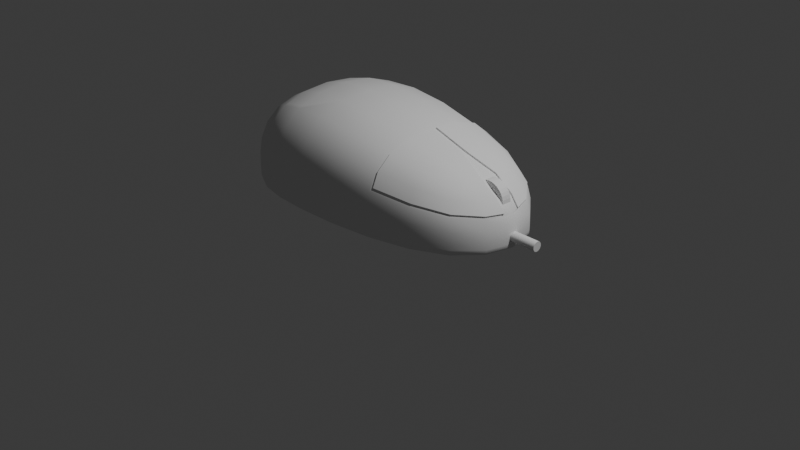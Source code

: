 # Source: Mouse.blend  (saved by Blender 4.2.66; exported with 4.5.12 LTS)
import bpy
from mathutils import Matrix  # noqa: F401  (used for matrix-valued properties, if any)

bpy.ops.wm.read_factory_settings(use_empty=True)
scene = bpy.context.scene
scene.name = 'Scene'

# ---- collections
col_collection = bpy.data.collections.new('Collection'); scene.collection.children.link(col_collection)

# ---- node groups
ng_smooth_by_angle = bpy.data.node_groups.new('Smooth by Angle', 'GeometryNodeTree')
_s = ng_smooth_by_angle.interface.new_socket(name='Mesh', in_out='OUTPUT', socket_type='NodeSocketGeometry')
_s = ng_smooth_by_angle.interface.new_socket(name='Mesh', in_out='INPUT', socket_type='NodeSocketGeometry')
_s = ng_smooth_by_angle.interface.new_socket(name='Angle', in_out='INPUT', socket_type='NodeSocketFloat')
_s.subtype = 'ANGLE'
_s.default_value = 0.5236
_s.min_value = 0.0
_s.max_value = 3.142
_s.description = 'Maximum face angle for smooth edges'
_s = ng_smooth_by_angle.interface.new_socket(name='Ignore Sharpness', in_out='INPUT', socket_type='NodeSocketBool')
_s.force_non_field = True
ng_smooth_by_angle.description = 'Set the sharpness of mesh edges based on the angle between the neighboring faces'
ng_smooth_by_angle.is_modifier = True
_N = ng_smooth_by_angle.nodes; _L = ng_smooth_by_angle.links
n0 = _N.new('GeometryNodeSetShadeSmooth'); n0.name = 'Set Shade Smooth'; n0.location = (120, -80)
n0.domain = 'EDGE'
n1 = _N.new('GeometryNodeSetShadeSmooth'); n1.name = 'Set Shade Smooth.001'; n1.location = (300, -80)
n2 = _N.new('NodeGroupOutput'); n2.name = 'Group Output'; n2.location = (480, -80)
n3 = _N.new('GeometryNodeInputMeshEdgeAngle'); n3.name = 'Edge Angle'; n3.location = (-440, -240)
n4 = _N.new('NodeGroupInput'); n4.name = 'Group Input'; n4.location = (-80, -80)
n5 = _N.new('GeometryNodeInputEdgeSmooth'); n5.name = 'Is Edge Smooth'; n5.location = (-260, -120)
n6 = _N.new('GeometryNodeInputShadeSmooth'); n6.name = 'Is Shade Smooth'; n6.location = (-440, -397)
n7 = _N.new('FunctionNodeCompare'); n7.name = 'Compare'; n7.location = (-260, -260)
n7.operation = 'LESS_EQUAL'
n7.inputs[6].default_value = (0.0, 0.0, 0.0, 0.0)
n7.inputs[7].default_value = (0.0, 0.0, 0.0, 0.0)
n8 = _N.new('FunctionNodeBooleanMath'); n8.name = 'Boolean Math.001'; n8.location = (-80, -260)
n9 = _N.new('NodeGroupInput'); n9.name = 'Group Input.001'; n9.location = (-440, -329)
n10 = _N.new('NodeGroupInput'); n10.name = 'Group Input.002'; n10.location = (-259, -189)
n11 = _N.new('FunctionNodeBooleanMath'); n11.name = 'Boolean Math'; n11.location = (-80, -149)
n11.operation = 'OR'
n12 = _N.new('FunctionNodeBooleanMath'); n12.name = 'Boolean Math.002'; n12.location = (-260, -380)
n12.operation = 'OR'
n13 = _N.new('NodeGroupInput'); n13.name = 'Group Input.003'; n13.location = (-440, -460)
_L.new(n3.outputs[0], n7.inputs[0])
_L.new(n1.outputs[0], n2.inputs[0])
_L.new(n9.outputs[1], n7.inputs[1])
_L.new(n7.outputs[0], n8.inputs[0])
_L.new(n4.outputs[0], n0.inputs[0])
_L.new(n0.outputs[0], n1.inputs[0])
_L.new(n8.outputs[0], n0.inputs[2])
_L.new(n10.outputs[2], n11.inputs[1])
_L.new(n5.outputs[0], n11.inputs[0])
_L.new(n11.outputs[0], n0.inputs[1])
_L.new(n13.outputs[2], n12.inputs[1])
_L.new(n6.outputs[0], n12.inputs[0])
_L.new(n12.outputs[0], n8.inputs[1])
n2.is_active_output = True

# ---- world
world_world = bpy.data.worlds.new('World'); scene.world = world_world
world_world.use_nodes = True; world_world.node_tree.nodes.clear()
_N = world_world.node_tree.nodes; _L = world_world.node_tree.links
n0 = _N.new('ShaderNodeOutputWorld'); n0.name = 'World Output'; n0.location = (300, 300)
n1 = _N.new('ShaderNodeBackground'); n1.name = 'Background'; n1.location = (10, 300)
n1.inputs[0].default_value = (0.05088, 0.05088, 0.05088, 1.0)
_L.new(n1.outputs[0], n0.inputs[0])
n0.is_active_output = True
world_world.color = (0.05088, 0.05088, 0.05088)
world_world.sun_shadow_jitter_overblur = 0.0

# ---- cameras
cam_camera = bpy.data.cameras.new('Camera')
cam_camera.clip_end = 100.0
cam_camera.ortho_scale = 7.314

# ---- lights
light_light = bpy.data.lights.new('Light', 'POINT')
light_light.energy = 1000.0
light_light.shadow_soft_size = 0.1

# ---- meshes
me_cubo_001 = bpy.data.meshes.new('Cubo.001')
me_cubo_001.from_pydata([(-1.279, -0.3681, -0.7126), (-1.279, 0.3681, -0.7126), (-1.38, 0.4208, -0.04089), (0.9567, -0.3681, -0.7126), (0.9567, 0.3681, -0.7126), (-0.4303, 0.5285, -0.7126), (-0.4303, 0.6138, 0.1839), (-0.4303, -0.5285, -0.7126), (-1.461, -0.5478, -0.5518), (-1.461, 0.5478, -0.5518), (1.246, 0.5478, -0.5771), (1.246, -0.5478, -0.5771), (-0.4303, -0.9208, -0.5073), (-0.4303, 0.9208, -0.5073), (-1.436, 0.5309, -0.7068), (-1.436, -0.5309, -0.7068), (-0.4303, 0.8923, -0.7058), (1.221, -0.5309, -0.7082), (1.221, 0.5309, -0.7082), (-0.4303, -0.8923, -0.7058), (-1.525, 0.2849, -0.7071), (-1.554, 0.0, -0.7071), (-1.525, -0.2849, -0.7071), (-1.46, -0.5451, -0.4293), (-1.447, -0.5263, -0.2842), (-1.417, -0.4797, -0.1422), (-1.383, -0.246, 0.007073), (-1.416, 0.2486, -0.02455), (-1.461, 0.5476, -0.6332), (-1.458, 0.5457, -0.6787), (-1.451, 0.5407, -0.6995), (-0.7893, 0.8759, -0.7058), (-1.073, 0.8183, -0.706), (-1.287, 0.7075, -0.7064), (0.003843, 0.6027, 0.1411), (0.4673, 0.561, 0.05243), (1.246, 0.5476, -0.6466), (1.243, 0.5457, -0.6851), (1.235, 0.5407, -0.7024), (1.43, -0.2849, -0.7086), (1.5, 0.0, -0.7087), (1.43, 0.2849, -0.7086), (1.18, -0.09659, -0.1091), (1.246, -0.5476, -0.6466), (1.243, -0.5457, -0.6851), (1.235, -0.5407, -0.7024), (-0.0007374, -0.8759, -0.7062), (0.4544, -0.8183, -0.7068), (0.8798, -0.7075, -0.7076), (-0.7939, -0.5596, 0.1856), (-1.072, -0.5219, 0.1292), (-1.264, -0.4554, 0.05142), (0.8798, 0.7075, -0.7076), (0.4544, 0.8183, -0.7068), (-0.0007374, 0.8759, -0.7062), (-1.273, 0.4955, 0.0311), (-1.077, 0.5643, 0.1127), (-0.7956, 0.6027, 0.1704), (-1.287, -0.7075, -0.7064), (-1.073, -0.8183, -0.706), (-0.7893, -0.8759, -0.7058), (0.4447, -0.5643, 0.05838), (0.003843, -0.6027, 0.1411), (-0.4303, 0.3357, 0.2802), (-0.476, -0.3353, 0.2782), (-0.4303, 0.285, -0.7126), (-0.4303, -2.794e-09, -0.7126), (-0.4303, -0.285, -0.7126), (-0.4303, -0.9203, -0.6124), (-0.4303, -0.9172, -0.6707), (-0.4303, -0.9088, -0.6969), (-0.4303, 0.9203, -0.6124), (-0.4303, 0.9172, -0.6707), (-0.4303, 0.9088, -0.6969), (-1.451, -0.5407, -0.6995), (-1.458, -0.5457, -0.6787), (-1.461, -0.5476, -0.6332), (-1.417, 0.4797, -0.1422), (-1.447, 0.5263, -0.2842), (-1.46, 0.5451, -0.4293), (1.214, 0.5263, -0.3441), (1.242, 0.5451, -0.4716), (1.214, -0.5263, -0.3441), (1.242, -0.5451, -0.4716), (-0.4303, -0.7913, 0.02878), (-0.4303, -0.8824, -0.1591), (-0.4303, -0.916, -0.3483), (-0.4303, 0.7913, 0.02878), (-0.4303, 0.8824, -0.1591), (-0.4303, 0.916, -0.3483), (-1.308, 0.73, -0.5372), (-1.088, 0.8444, -0.5215), (-0.7969, 0.9038, -0.5098), (0.9008, -0.73, -0.5578), (0.4692, -0.8444, -0.536), (0.006908, -0.9038, -0.5173), (-0.7969, -0.9038, -0.5098), (-1.088, -0.8444, -0.5215), (-1.308, -0.73, -0.5372), (1.459, 0.294, -0.5893), (1.53, -9.313e-09, -0.5933), (1.459, -0.294, -0.5893), (0.006908, 0.9038, -0.5173), (0.4692, 0.8444, -0.536), (0.9008, 0.73, -0.5578), (-1.553, -0.294, -0.5611), (-1.584, 9.313e-09, -0.5642), (-1.553, 0.294, -0.5611), (-1.305, 0.2168, -0.7126), (-1.318, -3.26e-09, -0.7126), (-1.305, -0.2168, -0.7126), (-0.7579, 0.519, -0.7126), (-1.008, 0.487, -0.7126), (-1.182, 0.4301, -0.7126), (1.03, -0.2168, -0.7126), (1.066, 3.725e-09, -0.7126), (1.03, 0.2168, -0.7126), (-0.03383, -0.519, -0.7126), (0.375, -0.487, -0.7126), (0.7296, -0.4301, -0.7126), (0.7296, 0.43, -0.7126), (0.375, 0.487, -0.7126), (-0.03383, 0.519, -0.7126), (-1.182, -0.43, -0.7126), (-1.008, -0.487, -0.7126), (-0.7579, -0.519, -0.7126), (-1.411, 0.5135, -0.7102), (-1.375, 0.4807, -0.7119), (-1.326, 0.4268, -0.7126), (-1.326, -0.4268, -0.7126), (-1.375, -0.4807, -0.7119), (-1.411, -0.5135, -0.7102), (-0.4303, 0.8626, -0.7098), (-0.4303, 0.8042, -0.7118), (-0.4303, 0.6988, -0.7125), (1.194, -0.5135, -0.7108), (1.141, -0.4807, -0.7121), (1.053, -0.4268, -0.7126), (1.053, 0.4268, -0.7126), (1.141, 0.4807, -0.7121), (1.194, 0.5135, -0.7108), (-0.4303, -0.8626, -0.7098), (-0.4303, -0.8042, -0.7118), (-0.4303, -0.6988, -0.7125), (-1.551, -0.2926, -0.4455), (-1.536, -0.2827, -0.3058), (-1.494, -0.2609, -0.1609), (-1.581, 9.895e-09, -0.4508), (-1.565, 5.588e-09, -0.3116), (-1.52, -8.848e-09, -0.1631), (-1.551, 0.2926, -0.4455), (-1.536, 0.2827, -0.3058), (-1.494, 0.2609, -0.1609), (0.006812, 0.8991, -0.3658), (0.006142, 0.8662, -0.1855), (0.004705, 0.7768, -0.006511), (0.4684, 0.8401, -0.3989), (0.4841, 0.7926, -0.2181), (0.4742, 0.7207, -0.07722), (0.8985, 0.7263, -0.4375), (0.8806, 0.6889, -0.2736), (1.454, 0.2926, -0.4926), (1.406, 0.2757, -0.3529), (1.525, -9.895e-09, -0.4995), (1.466, -0.09569, -0.361), (1.38, -0.09615, -0.2502), (1.454, -0.2926, -0.4926), (1.406, -0.2756, -0.3526), (-0.7969, -0.8991, -0.3531), (-0.7966, -0.8662, -0.1669), (-0.796, -0.7768, 0.01799), (-1.087, -0.8401, -0.3744), (-1.085, -0.8096, -0.2001), (-1.08, -0.7267, -0.02788), (-1.307, -0.7263, -0.403), (-1.3, -0.7006, -0.2446), (-1.284, -0.6311, -0.0901), (-0.03734, 0.28, -0.7126), (0.3731, 0.263, -0.7126), (0.7419, 0.2352, -0.7126), (-0.03803, -5.239e-09, -0.7126), (0.3762, -7.451e-09, -0.7126), (0.7575, 6.519e-09, -0.7126), (-0.03734, -0.28, -0.7126), (0.3731, -0.263, -0.7126), (0.7419, -0.2352, -0.7126), (-0.796, 0.3296, 0.2647), (-1.08, 0.3088, 0.1977), (-1.283, 0.2739, 0.09686), (-0.7957, -0.04554, 0.2919), (-1.081, -0.04557, 0.2216), (-1.29, -0.04561, 0.1137), (-0.796, -0.3296, 0.2647), (-1.08, -0.3088, 0.1977), (-1.283, -0.2739, 0.09686), (0.4508, 0.3088, 0.1376), (0.004609, 0.3296, 0.2324), (0.8629, -0.02385, 0.03251), (0.4793, -0.02385, 0.1539), (0.005375, -1.118e-08, 0.2627), (0.4736, -0.3079, 0.1306), (0.004609, -0.3296, 0.2324), (-1.181, 0.2352, -0.7126), (-1.002, 0.263, -0.7126), (-0.754, 0.28, -0.7126), (-1.185, -1.118e-08, -0.7126), (-1.002, -1.118e-08, -0.7126), (-0.7529, -9.662e-09, -0.7126), (-1.181, -0.2352, -0.7126), (-1.002, -0.263, -0.7126), (-0.754, -0.28, -0.7126), (0.8985, -0.7263, -0.4375), (0.8806, -0.6888, -0.2733), (0.4684, -0.8401, -0.3989), (0.4844, -0.7923, -0.2178), (0.4516, -0.7267, -0.07378), (0.006812, -0.8991, -0.3658), (0.006142, -0.8662, -0.1855), (0.004705, -0.7768, -0.006511), (-1.307, 0.7263, -0.403), (-1.3, 0.7006, -0.2446), (-1.284, 0.6311, -0.0901), (-1.087, 0.8401, -0.3744), (-1.085, 0.8096, -0.2001), (-1.08, 0.7267, -0.02788), (-0.7969, 0.8991, -0.3531), (-0.7966, 0.8662, -0.1669), (-0.796, 0.7768, 0.01799), (-1.299, 0.7205, -0.6985), (-1.305, 0.7272, -0.6759), (-1.307, 0.7297, -0.6263), (-1.082, 0.8334, -0.6976), (-1.086, 0.8412, -0.673), (-1.088, 0.844, -0.6189), (-0.7937, 0.892, -0.6969), (-0.796, 0.9003, -0.671), (-0.7968, 0.9034, -0.6134), (0.892, -0.7205, -0.7009), (0.8982, -0.7272, -0.6812), (0.9005, -0.7297, -0.6372), (0.4629, -0.8334, -0.6993), (0.4673, -0.8412, -0.6768), (0.4689, -0.844, -0.6266), (0.003683, -0.892, -0.6978), (0.005952, -0.9003, -0.6729), (0.006789, -0.9034, -0.6174), (-0.7937, -0.892, -0.6969), (-0.796, -0.9003, -0.671), (-0.7968, -0.9034, -0.6134), (-1.082, -0.8334, -0.6976), (-1.086, -0.8412, -0.673), (-1.088, -0.844, -0.6189), (-1.299, -0.7205, -0.6985), (-1.305, -0.7272, -0.6759), (-1.307, -0.7297, -0.6263), (1.447, 0.2902, -0.7033), (1.456, 0.2929, -0.6876), (1.459, 0.2939, -0.6526), (1.518, 7.451e-09, -0.7036), (1.526, 5.588e-09, -0.6884), (1.53, -3.958e-09, -0.6545), (1.447, -0.2902, -0.7033), (1.456, -0.2929, -0.6876), (1.459, -0.2939, -0.6526), (0.003683, 0.892, -0.6978), (0.005952, 0.9003, -0.6729), (0.006789, 0.9034, -0.6174), (0.4629, 0.8334, -0.6993), (0.4673, 0.8412, -0.6768), (0.4689, 0.844, -0.6266), (0.892, 0.7205, -0.7009), (0.8982, 0.7272, -0.6812), (0.9005, 0.7297, -0.6372), (-1.541, -0.2902, -0.7001), (-1.55, -0.2929, -0.6804), (-1.553, -0.2939, -0.6376), (-1.571, -1.118e-08, -0.7002), (-1.58, 1.863e-09, -0.681), (-1.583, 3.958e-09, -0.6391), (-1.541, 0.2902, -0.7001), (-1.55, 0.2929, -0.6804), (-1.553, 0.2939, -0.6376), (-1.392, 0.2324, -0.7126), (-1.414, 6.519e-09, -0.7126), (-1.392, -0.2324, -0.7126), (-1.454, 0.2584, -0.7119), (-1.481, -1.863e-09, -0.712), (-1.454, -0.2584, -0.7119), (-1.497, 0.2757, -0.7103), (-1.526, 0.0, -0.7103), (-1.497, -0.2757, -0.7103), (-0.765, 0.6861, -0.7125), (-1.022, 0.6425, -0.7125), (-1.206, 0.5597, -0.7126), (-0.7738, 0.7894, -0.7118), (-1.042, 0.7381, -0.7118), (-1.239, 0.6392, -0.7119), (-0.7823, 0.8467, -0.7097), (-1.059, 0.7912, -0.7099), (-1.267, 0.6841, -0.71), (1.22, -0.2324, -0.7126), (1.276, -6.519e-09, -0.7126), (1.22, 0.2324, -0.7126), (1.337, -0.2584, -0.7121), (1.402, 1.863e-09, -0.7122), (1.337, 0.2584, -0.7121), (1.4, -0.2757, -0.7109), (1.469, 0.0, -0.711), (1.4, 0.2757, -0.7109), (-0.02625, -0.6861, -0.7125), (0.3937, -0.6425, -0.7126), (0.7683, -0.5597, -0.7126), (-0.01668, -0.7894, -0.7118), (0.4196, -0.7381, -0.7119), (0.822, -0.6392, -0.712), (-0.007747, -0.8467, -0.7099), (0.4403, -0.7912, -0.7102), (0.8588, -0.6841, -0.7105), (0.7683, 0.5597, -0.7126), (0.3937, 0.6425, -0.7126), (-0.02625, 0.6861, -0.7125), (0.822, 0.6392, -0.712), (0.4196, 0.7381, -0.7119), (-0.01668, 0.7894, -0.7118), (0.8588, 0.6841, -0.7105), (0.4403, 0.7912, -0.7102), (-0.007747, 0.8467, -0.7099), (-1.206, -0.5597, -0.7126), (-1.022, -0.6425, -0.7125), (-0.765, -0.6861, -0.7125), (-1.239, -0.6392, -0.7119), (-1.042, -0.7381, -0.7118), (-0.7738, -0.7894, -0.7118), (-1.267, -0.6841, -0.71), (-1.059, -0.7912, -0.7099), (-0.7823, -0.8467, -0.7097), (-1.38, -0.4208, -0.04089), (-1.416, -0.2486, -0.02455), (-1.433, 7.451e-09, -0.01678), (-0.4303, -0.6138, 0.1839), (-0.7956, -0.6027, 0.1704), (-1.077, -0.5643, 0.1127), (-1.273, -0.4955, 0.0311), (-0.4303, -5.588e-09, 0.3122), (-0.4303, -0.3357, 0.2802), (-0.7963, 1.863e-09, 0.2961), (-1.082, 1.024e-08, 0.2252), (-1.292, 8.848e-09, 0.1166), (1.466, 0.09534, -0.3613), (1.382, 8.848e-09, -0.2479), (1.418, -0.2827, -0.3725), (1.181, -6.519e-09, -0.1071), (1.208, -0.5152, -0.3236), (0.8636, -2.049e-08, 0.03436), (0.479, 0.0235, 0.154), (0.4508, -0.3088, 0.1376), (0.4676, -0.5609, 0.05234), (0.8822, -0.7006, -0.2941), (0.463, -0.8096, -0.2357), (0.4745, -0.7207, -0.07727), (0.463, 0.8096, -0.2357), (0.4516, 0.7267, -0.07378), (0.8822, 0.7006, -0.2941), (0.4447, 0.5643, 0.05838), (1.208, 0.5154, -0.3239), (1.418, 0.2827, -0.3725), (1.486, 1.863e-09, -0.3809), (1.38, 0.0958, -0.2502), (1.18, 0.09623, -0.109), (0.4733, 0.3079, 0.1307), (0.4569, -1.304e-08, 0.163), (0.8629, 0.02349, 0.03254), (0.4763, 0.561, 0.06707), (0.8297, 0.4955, -0.02553), (1.066, 0.4208, -0.1053), (1.149, 0.2486, -0.09635), (1.189, 0.09623, -0.0944), (1.189, -0.09659, -0.09443), (1.149, -0.2486, -0.09635), (1.066, -0.4208, -0.1053), (0.8297, -0.4955, -0.02553), (0.4767, -0.5609, 0.06698), (1.153, 0.4797, -0.2006), (1.217, 0.5154, -0.3093), (1.153, -0.4797, -0.2006), (1.217, -0.5152, -0.309), (0.4832, 0.7207, -0.06258), (0.8549, 0.6311, -0.1372), (0.8896, 0.6889, -0.2589), (1.415, 0.2757, -0.3383), (1.331, 0.2609, -0.2276), (1.389, 0.0958, -0.2356), (1.389, -0.09615, -0.2356), (1.331, -0.2609, -0.2276), (1.415, -0.2756, -0.338), (0.8526, 0.2739, 0.03256), (0.4823, 0.3079, 0.1453), (0.872, 0.02349, 0.04719), (0.8719, -0.02385, 0.04716), (0.8526, -0.2739, 0.03256), (0.4827, -0.3079, 0.1452), (0.8896, -0.6888, -0.2586), (0.8549, -0.6311, -0.1372), (0.4835, -0.7207, -0.06263), (1.475, -0.09569, -0.3464), (0.4883, -0.02385, 0.1686), (0.4934, -0.7923, -0.2032), (0.4931, 0.7926, -0.2034), (1.475, 0.09534, -0.3467), (0.488, 0.0235, 0.1687), (1.236, -0.05187, -0.111), (1.236, 0.05187, -0.111), (1.272, -0.05187, -0.1144), (1.272, 0.05187, -0.1144), (1.305, -0.05187, -0.1247), (1.305, 0.05187, -0.1247), (1.336, -0.05187, -0.1413), (1.336, 0.05187, -0.1413), (1.364, -0.05187, -0.1637), (1.364, 0.05187, -0.1637), (1.386, -0.05187, -0.191), (1.386, 0.05187, -0.191), (1.403, -0.05187, -0.2222), (1.403, 0.05187, -0.2222), (1.413, -0.05187, -0.256), (1.413, 0.05187, -0.256), (1.417, -0.05187, -0.2911), (1.417, 0.05187, -0.2911), (1.413, -0.05187, -0.3263), (1.413, 0.05187, -0.3263), (1.403, -0.05187, -0.36), (1.403, 0.05187, -0.36), (1.386, -0.05187, -0.3912), (1.386, 0.05187, -0.3912), (1.364, -0.05187, -0.4185), (1.364, 0.05187, -0.4185), (1.336, -0.05187, -0.4409), (1.336, 0.05187, -0.4409), (1.305, -0.05187, -0.4575), (1.305, 0.05187, -0.4575), (1.272, -0.05187, -0.4678), (1.272, 0.05187, -0.4678), (1.236, -0.05187, -0.4713), (1.236, 0.05187, -0.4713), (1.201, -0.05187, -0.4678), (1.201, 0.05187, -0.4678), (1.167, -0.05187, -0.4575), (1.167, 0.05187, -0.4575), (1.136, -0.05187, -0.4409), (1.136, 0.05187, -0.4409), (1.109, -0.05187, -0.4185), (1.109, 0.05187, -0.4185), (1.087, -0.05187, -0.3912), (1.087, 0.05187, -0.3912), (1.07, -0.05187, -0.36), (1.07, 0.05187, -0.36), (1.06, -0.05187, -0.3263), (1.06, 0.05187, -0.3263), (1.056, -0.05187, -0.2911), (1.056, 0.05187, -0.2911), (1.06, -0.05187, -0.256), (1.06, 0.05187, -0.256), (1.07, -0.05187, -0.2222), (1.07, 0.05187, -0.2222), (1.087, -0.05187, -0.191), (1.087, 0.05187, -0.191), (1.109, -0.05187, -0.1637), (1.109, 0.05187, -0.1637), (1.136, -0.05187, -0.1413), (1.136, 0.05187, -0.1413), (1.167, -0.05187, -0.1247), (1.167, 0.05187, -0.1247), (1.201, -0.05187, -0.1144), (1.201, 0.05187, -0.1144), (1.446, 0.05012, -0.5916), (1.798, 0.05012, -0.5916), (1.446, 0.04916, -0.6014), (1.798, 0.04916, -0.6014), (1.446, 0.0463, -0.6108), (1.798, 0.0463, -0.6108), (1.446, 0.04167, -0.6194), (1.798, 0.04167, -0.6194), (1.446, 0.03544, -0.627), (1.798, 0.03544, -0.627), (1.446, 0.02784, -0.6333), (1.798, 0.02784, -0.6333), (1.446, 0.01918, -0.6379), (1.798, 0.01918, -0.6379), (1.446, 0.009778, -0.6407), (1.798, 0.009778, -0.6407), (1.446, 1.261e-08, -0.6417), (1.798, 1.261e-08, -0.6417), (1.446, -0.009778, -0.6407), (1.798, -0.009778, -0.6407), (1.446, -0.01918, -0.6379), (1.798, -0.01918, -0.6379), (1.446, -0.02784, -0.6333), (1.798, -0.02784, -0.6333), (1.446, -0.03544, -0.627), (1.798, -0.03544, -0.627), (1.446, -0.04167, -0.6194), (1.798, -0.04167, -0.6194), (1.446, -0.0463, -0.6108), (1.798, -0.0463, -0.6108), (1.446, -0.04916, -0.6014), (1.798, -0.04916, -0.6014), (1.446, -0.05012, -0.5916), (1.798, -0.05012, -0.5916), (1.446, -0.04916, -0.5818), (1.798, -0.04916, -0.5818), (1.446, -0.0463, -0.5724), (1.798, -0.0463, -0.5724), (1.446, -0.04167, -0.5637), (1.798, -0.04167, -0.5637), (1.446, -0.03544, -0.5561), (1.798, -0.03544, -0.5561), (1.446, -0.02784, -0.5499), (1.798, -0.02784, -0.5499), (1.446, -0.01918, -0.5453), (1.798, -0.01918, -0.5453), (1.446, -0.009778, -0.5424), (1.798, -0.009778, -0.5424), (1.446, 1.261e-08, -0.5415), (1.798, 1.261e-08, -0.5415), (1.446, 0.009778, -0.5424), (1.798, 0.009778, -0.5424), (1.446, 0.01918, -0.5453), (1.798, 0.01918, -0.5453), (1.446, 0.02784, -0.5499), (1.798, 0.02784, -0.5499), (1.446, 0.03544, -0.5561), (1.798, 0.03544, -0.5561), (1.446, 0.04167, -0.5637), (1.798, 0.04167, -0.5637), (1.446, 0.0463, -0.5724), (1.798, 0.0463, -0.5724), (1.446, 0.04916, -0.5818), (1.798, 0.04916, -0.5818)], [], [(144, 145, 148, 147), (145, 146, 149, 148), (147, 148, 151, 150), (148, 149, 152, 151), (8, 23, 144, 105), (23, 24, 145, 144), (24, 25, 146, 145), (25, 336, 337, 146), (146, 337, 338, 149), (149, 338, 27, 152), (152, 27, 2, 77), (151, 152, 77, 78), (150, 151, 78, 79), (107, 150, 79, 9), (106, 147, 150, 107), (105, 144, 147, 106), (153, 154, 360, 156), (154, 155, 361, 360), (156, 360, 362, 159), (200, 356, 381, 400), (13, 89, 153, 102), (89, 88, 154, 153), (88, 87, 155, 154), (87, 6, 34, 155), (155, 34, 363, 361), (348, 162, 389, 408), (371, 368, 376, 397), (198, 200, 400, 405), (159, 362, 80, 81), (104, 159, 81, 10), (103, 156, 159, 104), (102, 153, 156, 103), (161, 365, 366, 163), (364, 160, 388, 383), (163, 366, 350, 166), (35, 369, 396, 372), (10, 81, 161, 99), (81, 80, 365, 161), (197, 198, 405, 398), (158, 35, 372, 386), (356, 359, 403, 381), (354, 371, 397, 409), (352, 167, 394, 385), (160, 157, 407, 388), (166, 350, 82, 83), (101, 166, 83, 11), (100, 163, 166, 101), (99, 161, 163, 100), (168, 169, 172, 171), (169, 170, 173, 172), (171, 172, 175, 174), (172, 173, 176, 175), (12, 86, 168, 96), (86, 85, 169, 168), (85, 84, 170, 169), (84, 339, 340, 170), (170, 340, 341, 173), (173, 341, 342, 176), (176, 342, 336, 25), (175, 176, 25, 24), (174, 175, 24, 23), (98, 174, 23, 8), (97, 171, 174, 98), (96, 168, 171, 97), (177, 178, 181, 180), (178, 179, 182, 181), (180, 181, 184, 183), (181, 182, 185, 184), (5, 122, 177, 65), (122, 121, 178, 177), (121, 120, 179, 178), (120, 4, 116, 179), (179, 116, 115, 182), (182, 115, 114, 185), (185, 114, 3, 119), (184, 185, 119, 118), (183, 184, 118, 117), (67, 183, 117, 7), (66, 180, 183, 67), (65, 177, 180, 66), (186, 187, 346, 345), (187, 188, 347, 346), (6, 57, 186, 63), (57, 56, 187, 186), (56, 55, 188, 187), (55, 2, 27, 188), (188, 27, 338, 347), (63, 186, 345, 343), (212, 352, 385, 401), (195, 196, 199, 370), (369, 354, 409, 396), (370, 199, 201, 355), (165, 42, 377, 392), (157, 158, 386, 407), (363, 34, 196, 195), (34, 6, 63, 196), (196, 63, 343, 199), (199, 343, 344, 201), (201, 344, 339, 62), (355, 201, 62, 61), (359, 214, 406, 403), (368, 367, 391, 376), (167, 164, 404, 394), (214, 212, 401, 406), (202, 203, 206, 205), (203, 204, 207, 206), (205, 206, 209, 208), (206, 207, 210, 209), (1, 113, 202, 108), (113, 112, 203, 202), (112, 111, 204, 203), (111, 5, 65, 204), (204, 65, 66, 207), (207, 66, 67, 210), (210, 67, 7, 125), (209, 210, 125, 124), (208, 209, 124, 123), (110, 208, 123, 0), (109, 205, 208, 110), (108, 202, 205, 109), (211, 357, 358, 213), (162, 364, 383, 389), (213, 358, 217, 216), (358, 215, 218, 217), (11, 83, 211, 93), (83, 82, 357, 211), (164, 165, 392, 404), (42, 197, 398, 377), (367, 348, 408, 391), (215, 61, 62, 218), (218, 62, 339, 84), (217, 218, 84, 85), (216, 217, 85, 86), (95, 216, 86, 12), (94, 213, 216, 95), (93, 211, 213, 94), (219, 220, 223, 222), (220, 221, 224, 223), (222, 223, 226, 225), (223, 224, 227, 226), (9, 79, 219, 90), (79, 78, 220, 219), (78, 77, 221, 220), (77, 2, 55, 221), (221, 55, 56, 224), (224, 56, 57, 227), (227, 57, 6, 87), (226, 227, 87, 88), (225, 226, 88, 89), (92, 225, 89, 13), (91, 222, 225, 92), (90, 219, 222, 91), (228, 229, 232, 231), (229, 230, 233, 232), (231, 232, 235, 234), (232, 233, 236, 235), (14, 30, 228, 33), (30, 29, 229, 228), (29, 28, 230, 229), (28, 9, 90, 230), (230, 90, 91, 233), (233, 91, 92, 236), (236, 92, 13, 71), (235, 236, 71, 72), (234, 235, 72, 73), (31, 234, 73, 16), (32, 231, 234, 31), (33, 228, 231, 32), (237, 238, 241, 240), (238, 239, 242, 241), (240, 241, 244, 243), (241, 242, 245, 244), (17, 45, 237, 48), (45, 44, 238, 237), (44, 43, 239, 238), (43, 11, 93, 239), (239, 93, 94, 242), (242, 94, 95, 245), (245, 95, 12, 68), (244, 245, 68, 69), (243, 244, 69, 70), (46, 243, 70, 19), (47, 240, 243, 46), (48, 237, 240, 47), (246, 247, 250, 249), (247, 248, 251, 250), (249, 250, 253, 252), (250, 251, 254, 253), (19, 70, 246, 60), (70, 69, 247, 246), (69, 68, 248, 247), (68, 12, 96, 248), (248, 96, 97, 251), (251, 97, 98, 254), (254, 98, 8, 76), (253, 254, 76, 75), (252, 253, 75, 74), (58, 252, 74, 15), (59, 249, 252, 58), (60, 246, 249, 59), (255, 256, 259, 258), (256, 257, 260, 259), (258, 259, 262, 261), (259, 260, 263, 262), (18, 38, 255, 41), (38, 37, 256, 255), (37, 36, 257, 256), (36, 10, 99, 257), (257, 99, 100, 260), (260, 100, 101, 263), (263, 101, 11, 43), (262, 263, 43, 44), (261, 262, 44, 45), (39, 261, 45, 17), (40, 258, 261, 39), (41, 255, 258, 40), (264, 265, 268, 267), (265, 266, 269, 268), (267, 268, 271, 270), (268, 269, 272, 271), (16, 73, 264, 54), (73, 72, 265, 264), (72, 71, 266, 265), (71, 13, 102, 266), (266, 102, 103, 269), (269, 103, 104, 272), (272, 104, 10, 36), (271, 272, 36, 37), (270, 271, 37, 38), (52, 270, 38, 18), (53, 267, 270, 52), (54, 264, 267, 53), (273, 274, 277, 276), (274, 275, 278, 277), (276, 277, 280, 279), (277, 278, 281, 280), (15, 74, 273, 22), (74, 75, 274, 273), (75, 76, 275, 274), (76, 8, 105, 275), (275, 105, 106, 278), (278, 106, 107, 281), (281, 107, 9, 28), (280, 281, 28, 29), (279, 280, 29, 30), (20, 279, 30, 14), (21, 276, 279, 20), (22, 273, 276, 21), (282, 283, 286, 285), (283, 284, 287, 286), (285, 286, 289, 288), (286, 287, 290, 289), (1, 108, 282, 128), (108, 109, 283, 282), (109, 110, 284, 283), (110, 0, 129, 284), (284, 129, 130, 287), (287, 130, 131, 290), (290, 131, 15, 22), (289, 290, 22, 21), (288, 289, 21, 20), (126, 288, 20, 14), (127, 285, 288, 126), (128, 282, 285, 127), (291, 292, 295, 294), (292, 293, 296, 295), (294, 295, 298, 297), (295, 296, 299, 298), (5, 111, 291, 134), (111, 112, 292, 291), (112, 113, 293, 292), (113, 1, 128, 293), (293, 128, 127, 296), (296, 127, 126, 299), (299, 126, 14, 33), (298, 299, 33, 32), (297, 298, 32, 31), (132, 297, 31, 16), (133, 294, 297, 132), (134, 291, 294, 133), (300, 301, 304, 303), (301, 302, 305, 304), (303, 304, 307, 306), (304, 305, 308, 307), (3, 114, 300, 137), (114, 115, 301, 300), (115, 116, 302, 301), (116, 4, 138, 302), (302, 138, 139, 305), (305, 139, 140, 308), (308, 140, 18, 41), (307, 308, 41, 40), (306, 307, 40, 39), (135, 306, 39, 17), (136, 303, 306, 135), (137, 300, 303, 136), (309, 310, 313, 312), (310, 311, 314, 313), (312, 313, 316, 315), (313, 314, 317, 316), (7, 117, 309, 143), (117, 118, 310, 309), (118, 119, 311, 310), (119, 3, 137, 311), (311, 137, 136, 314), (314, 136, 135, 317), (317, 135, 17, 48), (316, 317, 48, 47), (315, 316, 47, 46), (141, 315, 46, 19), (142, 312, 315, 141), (143, 309, 312, 142), (318, 319, 322, 321), (319, 320, 323, 322), (321, 322, 325, 324), (322, 323, 326, 325), (4, 120, 318, 138), (120, 121, 319, 318), (121, 122, 320, 319), (122, 5, 134, 320), (320, 134, 133, 323), (323, 133, 132, 326), (326, 132, 16, 54), (325, 326, 54, 53), (324, 325, 53, 52), (140, 324, 52, 18), (139, 321, 324, 140), (138, 318, 321, 139), (327, 328, 331, 330), (328, 329, 332, 331), (330, 331, 334, 333), (331, 332, 335, 334), (0, 123, 327, 129), (123, 124, 328, 327), (124, 125, 329, 328), (125, 7, 143, 329), (329, 143, 142, 332), (332, 142, 141, 335), (335, 141, 19, 60), (334, 335, 60, 59), (333, 334, 59, 58), (131, 333, 58, 15), (130, 330, 333, 131), (129, 327, 330, 130), (340, 49, 192, 193, 50, 341), (337, 336, 342, 51, 194, 26), (339, 344, 192, 49, 340), (345, 346, 190, 193, 192, 189), (346, 347, 191, 194, 193, 190), (194, 191, 347, 338, 337, 26), (344, 343, 345, 189, 192, 64), (165, 164, 366, 349), (164, 167, 350, 366), (42, 165, 349, 351), (167, 352, 82, 350), (198, 197, 353, 370), (200, 198, 370, 355), (356, 200, 355, 61), (197, 42, 351, 353), (212, 214, 358, 357), (214, 359, 215, 358), (352, 212, 357, 82), (359, 356, 61, 215), (158, 157, 360, 361), (157, 160, 362, 360), (35, 158, 361, 363), (160, 364, 80, 362), (162, 348, 366, 365), (348, 367, 349, 366), (364, 162, 365, 80), (367, 368, 351, 349), (354, 369, 195, 370), (371, 354, 370, 353), (369, 35, 363, 195), (368, 371, 353, 351), (407, 386, 387, 388), (386, 372, 373, 387), (387, 373, 374, 382), (388, 387, 382, 383), (389, 390, 391, 408), (404, 392, 393, 394), (383, 382, 390, 389), (382, 374, 375, 390), (390, 375, 376, 391), (392, 377, 378, 393), (393, 378, 379, 384), (394, 393, 384, 385), (395, 396, 409, 397), (398, 405, 400, 399), (374, 373, 395, 375), (373, 372, 396, 395), (399, 400, 381, 380), (378, 399, 380, 379), (377, 398, 399, 378), (375, 395, 397, 376), (401, 402, 403, 406), (385, 384, 402, 401), (384, 379, 380, 402), (402, 380, 381, 403), (342, 341, 50, 193, 194, 51), (410, 411, 413, 412), (412, 413, 415, 414), (414, 415, 417, 416), (416, 417, 419, 418), (418, 419, 421, 420), (420, 421, 423, 422), (422, 423, 425, 424), (424, 425, 427, 426), (426, 427, 429, 428), (428, 429, 431, 430), (430, 431, 433, 432), (432, 433, 435, 434), (434, 435, 437, 436), (436, 437, 439, 438), (438, 439, 441, 440), (440, 441, 443, 442), (442, 443, 445, 444), (444, 445, 447, 446), (446, 447, 449, 448), (448, 449, 451, 450), (450, 451, 453, 452), (452, 453, 455, 454), (454, 455, 457, 456), (456, 457, 459, 458), (458, 459, 461, 460), (460, 461, 463, 462), (462, 463, 465, 464), (464, 465, 467, 466), (466, 467, 469, 468), (468, 469, 471, 470), (413, 411, 473, 471, 469, 467, 465, 463, 461, 459, 457, 455, 453, 451, 449, 447, 445, 443, 441, 439, 437, 435, 433, 431, 429, 427, 425, 423, 421, 419, 417, 415), (470, 471, 473, 472), (472, 473, 411, 410), (410, 412, 414, 416, 418, 420, 422, 424, 426, 428, 430, 432, 434, 436, 438, 440, 442, 444, 446, 448, 450, 452, 454, 456, 458, 460, 462, 464, 466, 468, 470, 472), (474, 475, 477, 476), (476, 477, 479, 478), (478, 479, 481, 480), (480, 481, 483, 482), (482, 483, 485, 484), (484, 485, 487, 486), (486, 487, 489, 488), (488, 489, 491, 490), (490, 491, 493, 492), (492, 493, 495, 494), (494, 495, 497, 496), (496, 497, 499, 498), (498, 499, 501, 500), (500, 501, 503, 502), (502, 503, 505, 504), (504, 505, 507, 506), (506, 507, 509, 508), (508, 509, 511, 510), (510, 511, 513, 512), (512, 513, 515, 514), (514, 515, 517, 516), (516, 517, 519, 518), (518, 519, 521, 520), (520, 521, 523, 522), (522, 523, 525, 524), (524, 525, 527, 526), (526, 527, 529, 528), (528, 529, 531, 530), (530, 531, 533, 532), (532, 533, 535, 534), (477, 475, 537, 535, 533, 531, 529, 527, 525, 523, 521, 519, 517, 515, 513, 511, 509, 507, 505, 503, 501, 499, 497, 495, 493, 491, 489, 487, 485, 483, 481, 479), (534, 535, 537, 536), (536, 537, 475, 474), (474, 476, 478, 480, 482, 484, 486, 488, 490, 492, 494, 496, 498, 500, 502, 504, 506, 508, 510, 512, 514, 516, 518, 520, 522, 524, 526, 528, 530, 532, 534, 536)])
me_cubo_001.polygons.foreach_set('use_smooth', [1, 1, 1, 1, 1, 1, 1, 1, 1, 1, 1, 1, 1, 1, 1, 1, 1, 1, 1, 1, 1, 1, 1, 1, 1, 1, 1, 1, 1, 1, 1, 1, 1, 1, 1, 1, 1, 1, 1, 1, 1, 1, 1, 1, 1, 1, 1, 1, 1, 1, 1, 1, 1, 1, 1, 1, 1, 1, 1, 1, 1, 1, 1, 1, 1, 1, 1, 1, 1, 1, 1, 1, 1, 1, 1, 1, 1, 1, 1, 1, 1, 1, 1, 1, 1, 1, 1, 1, 1, 1, 1, 1, 1, 1, 1, 1, 1, 1, 1, 1, 1, 1, 1, 1, 1, 1, 1, 1, 1, 1, 1, 1, 1, 1, 1, 1, 1, 1, 1, 1, 1, 1, 1, 1, 1, 1, 1, 1, 1, 1, 1, 1, 1, 1, 1, 1, 1, 1, 1, 1, 1, 1, 1, 1, 1, 1, 1, 1, 1, 1, 1, 1, 1, 1, 1, 1, 1, 1, 1, 1, 1, 1, 1, 1, 1, 1, 1, 1, 1, 1, 1, 1, 1, 1, 1, 1, 1, 1, 1, 1, 1, 1, 1, 1, 1, 1, 1, 1, 1, 1, 1, 1, 1, 1, 1, 1, 1, 1, 1, 1, 1, 1, 1, 1, 1, 1, 1, 1, 1, 1, 1, 1, 1, 1, 1, 1, 1, 1, 1, 1, 1, 1, 1, 1, 1, 1, 1, 1, 1, 1, 1, 1, 1, 1, 1, 1, 1, 1, 1, 1, 1, 1, 1, 1, 1, 1, 1, 1, 1, 1, 1, 1, 1, 1, 1, 1, 1, 1, 1, 1, 1, 1, 1, 1, 1, 1, 1, 1, 1, 1, 1, 1, 1, 1, 1, 1, 1, 1, 1, 1, 1, 1, 1, 1, 1, 1, 1, 1, 1, 1, 1, 1, 1, 1, 1, 1, 1, 1, 1, 1, 1, 1, 1, 1, 1, 1, 1, 1, 1, 1, 1, 1, 1, 1, 1, 1, 1, 1, 1, 1, 1, 1, 1, 1, 1, 1, 1, 1, 1, 1, 1, 1, 1, 1, 1, 1, 1, 1, 1, 1, 1, 1, 1, 1, 1, 1, 1, 1, 1, 1, 1, 1, 1, 1, 1, 1, 1, 1, 1, 1, 1, 1, 1, 1, 1, 1, 1, 1, 1, 1, 1, 1, 1, 1, 1, 1, 1, 1, 1, 1, 1, 1, 1, 1, 1, 1, 1, 1, 1, 1, 1, 1, 1, 1, 1, 1, 1, 1, 1, 1, 0, 0, 0, 0, 0, 0, 0, 0, 0, 0, 0, 0, 0, 0, 0, 0, 0, 0, 0, 0, 0, 0, 0, 0, 0, 0, 0, 0, 0, 0, 0, 0, 0, 0, 0, 0, 0, 0, 0, 0, 0, 0, 0, 0, 0, 0, 0, 0, 0, 0, 0, 0, 0, 0, 0, 0, 0, 0, 0, 0, 0, 0, 0, 0, 0, 0, 0, 0])
_uv = me_cubo_001.uv_layers.new(name='MapaUV')
_uv.uv.foreach_set('vector', [0.4532, 0.06205, 0.507, 0.06212, 0.5087, 0.122, 0.4585, 0.1214, 0.507, 0.06212, 0.5652, 0.06228, 0.5654, 0.1233, 0.5087, 0.122, 0.4585, 0.1214, 0.5087, 0.122, 0.5094, 0.177, 0.4605, 0.1754, 0.5087, 0.122, 0.5654, 0.1233, 0.5655, 0.181, 0.5094, 0.177, 0.3845, 0.0, 0.4446, 0.0, 0.4532, 0.06205, 0.4113, 0.06205, 0.4446, 0.0, 0.5047, 0.0, 0.507, 0.06212, 0.4532, 0.06205, 0.5047, 0.0, 0.5649, 0.0, 0.5652, 0.06228, 0.507, 0.06212, 0.5649, 0.0, 0.625, 0.0, 0.625, 0.0625, 0.5652, 0.06228, 0.5652, 0.06228, 0.625, 0.0625, 0.625, 0.125, 0.5654, 0.1233, 0.5654, 0.1233, 0.625, 0.125, 0.625, 0.1875, 0.5655, 0.181, 0.5655, 0.181, 0.625, 0.1875, 0.625, 0.25, 0.5655, 0.2297, 0.5094, 0.177, 0.5655, 0.181, 0.5655, 0.2297, 0.5095, 0.2233, 0.4605, 0.1754, 0.5094, 0.177, 0.5095, 0.2233, 0.4608, 0.2212, 0.4226, 0.1752, 0.4605, 0.1754, 0.4608, 0.2212, 0.423, 0.2209, 0.4198, 0.1214, 0.4585, 0.1214, 0.4605, 0.1754, 0.4226, 0.1752, 0.4113, 0.06205, 0.4532, 0.06205, 0.4585, 0.1214, 0.4198, 0.1214, 0.4608, 0.3761, 0.5095, 0.3752, 0.5095, 0.4157, 0.4608, 0.4162, 0.5095, 0.3752, 0.5655, 0.3728, 0.5655, 0.4144, 0.5095, 0.4157, 0.4608, 0.4162, 0.5095, 0.4157, 0.5095, 0.4611, 0.4608, 0.4618, 0.7082, 0.6878, 0.7097, 0.7502, 0.7097, 0.7502, 0.7082, 0.6878, 0.423, 0.3419, 0.4608, 0.3417, 0.4608, 0.3761, 0.423, 0.3762, 0.4608, 0.3417, 0.5095, 0.3405, 0.5095, 0.3752, 0.4608, 0.3761, 0.5095, 0.3405, 0.5655, 0.3369, 0.5655, 0.3728, 0.5095, 0.3752, 0.5655, 0.3369, 0.625, 0.3253, 0.625, 0.369, 0.5655, 0.3728, 0.5655, 0.3728, 0.625, 0.369, 0.625, 0.4127, 0.5655, 0.4144, 0.5163, 0.6201, 0.5172, 0.5675, 0.5172, 0.5675, 0.5163, 0.6201, 0.6651, 0.6196, 0.6155, 0.6191, 0.6155, 0.6191, 0.6651, 0.6196, 0.7076, 0.6299, 0.7082, 0.6878, 0.7082, 0.6878, 0.7076, 0.6299, 0.4608, 0.4618, 0.5095, 0.4611, 0.5093, 0.5115, 0.4608, 0.5124, 0.423, 0.4619, 0.4608, 0.4618, 0.4608, 0.5124, 0.423, 0.5126, 0.423, 0.4163, 0.4608, 0.4162, 0.4608, 0.4618, 0.423, 0.4619, 0.423, 0.3762, 0.4608, 0.3761, 0.4608, 0.4162, 0.423, 0.4163, 0.4608, 0.5675, 0.5089, 0.5669, 0.5086, 0.625, 0.4607, 0.625, 0.5179, 0.5122, 0.5177, 0.4614, 0.5177, 0.4614, 0.5179, 0.5122, 0.4607, 0.625, 0.5086, 0.625, 0.5089, 0.6831, 0.4608, 0.6825, 0.7097, 0.4998, 0.7082, 0.5622, 0.7082, 0.5622, 0.7097, 0.4998, 0.423, 0.5126, 0.4608, 0.5124, 0.4608, 0.5675, 0.423, 0.5676, 0.4608, 0.5124, 0.5093, 0.5115, 0.5089, 0.5669, 0.4608, 0.5675, 0.6651, 0.6304, 0.7076, 0.6299, 0.7076, 0.6299, 0.6651, 0.6304, 0.5658, 0.417, 0.6248, 0.4153, 0.6248, 0.4153, 0.5658, 0.417, 0.6248, 0.8347, 0.5658, 0.833, 0.5658, 0.833, 0.6248, 0.8347, 0.7076, 0.6202, 0.6651, 0.6196, 0.6651, 0.6196, 0.7076, 0.6202, 0.5186, 0.7381, 0.5173, 0.6825, 0.5173, 0.6825, 0.5186, 0.7381, 0.5177, 0.4614, 0.5169, 0.418, 0.5169, 0.418, 0.5177, 0.4614, 0.4608, 0.6825, 0.5089, 0.6831, 0.5093, 0.7385, 0.4608, 0.7376, 0.423, 0.6824, 0.4608, 0.6825, 0.4608, 0.7376, 0.423, 0.7374, 0.423, 0.625, 0.4607, 0.625, 0.4608, 0.6825, 0.423, 0.6824, 0.423, 0.5676, 0.4608, 0.5675, 0.4607, 0.625, 0.423, 0.625, 0.4605, 0.9366, 0.5094, 0.9375, 0.5087, 0.9606, 0.4585, 0.9603, 0.5094, 0.9375, 0.5655, 0.9398, 0.5654, 0.9613, 0.5087, 0.9606, 0.4585, 0.9603, 0.5087, 0.9606, 0.507, 0.981, 0.4532, 0.9809, 0.5087, 0.9606, 0.5654, 0.9613, 0.5652, 0.981, 0.507, 0.981, 0.423, 0.9081, 0.4608, 0.9083, 0.4605, 0.9366, 0.4226, 0.9365, 0.4608, 0.9083, 0.5095, 0.9095, 0.5094, 0.9375, 0.4605, 0.9366, 0.5095, 0.9095, 0.5655, 0.9131, 0.5655, 0.9398, 0.5094, 0.9375, 0.5655, 0.9131, 0.625, 0.9247, 0.625, 0.9435, 0.5655, 0.9398, 0.5655, 0.9398, 0.625, 0.9435, 0.625, 0.9623, 0.5654, 0.9613, 0.5654, 0.9613, 0.625, 0.9623, 0.625, 0.9812, 0.5652, 0.981, 0.5652, 0.981, 0.625, 0.9812, 0.625, 1.0, 0.5649, 1.0, 0.507, 0.981, 0.5652, 0.981, 0.5649, 1.0, 0.5047, 1.0, 0.4532, 0.9809, 0.507, 0.981, 0.5047, 1.0, 0.4446, 1.0, 0.4113, 0.9809, 0.4532, 0.9809, 0.4446, 1.0, 0.3845, 1.0, 0.4198, 0.9603, 0.4585, 0.9603, 0.4532, 0.9809, 0.4113, 0.9809, 0.4226, 0.9365, 0.4605, 0.9366, 0.4585, 0.9603, 0.4198, 0.9603, 0.2471, 0.5865, 0.2787, 0.5878, 0.2789, 0.625, 0.2471, 0.625, 0.2787, 0.5878, 0.3071, 0.5908, 0.3083, 0.625, 0.2789, 0.625, 0.2471, 0.625, 0.2789, 0.625, 0.2787, 0.6622, 0.2471, 0.6635, 0.2789, 0.625, 0.3083, 0.625, 0.3071, 0.6592, 0.2787, 0.6622, 0.2169, 0.5533, 0.2474, 0.5536, 0.2471, 0.5865, 0.2169, 0.5863, 0.2474, 0.5536, 0.2789, 0.5561, 0.2787, 0.5878, 0.2471, 0.5865, 0.2789, 0.5561, 0.3061, 0.5624, 0.3071, 0.5908, 0.2787, 0.5878, 0.3061, 0.5624, 0.3236, 0.5702, 0.3292, 0.5926, 0.3071, 0.5908, 0.3071, 0.5908, 0.3292, 0.5926, 0.332, 0.625, 0.3083, 0.625, 0.3083, 0.625, 0.332, 0.625, 0.3292, 0.6574, 0.3071, 0.6592, 0.3071, 0.6592, 0.3292, 0.6574, 0.3236, 0.6798, 0.3061, 0.6876, 0.2787, 0.6622, 0.3071, 0.6592, 0.3061, 0.6876, 0.2789, 0.6939, 0.2471, 0.6635, 0.2787, 0.6622, 0.2789, 0.6939, 0.2474, 0.6964, 0.2169, 0.6637, 0.2471, 0.6635, 0.2474, 0.6964, 0.2169, 0.6967, 0.2169, 0.625, 0.2471, 0.625, 0.2471, 0.6635, 0.2169, 0.6637, 0.2169, 0.5863, 0.2471, 0.5865, 0.2471, 0.625, 0.2169, 0.625, 0.8149, 0.5625, 0.8364, 0.5625, 0.836, 0.625, 0.8135, 0.625, 0.8364, 0.5625, 0.856, 0.5625, 0.856, 0.625, 0.836, 0.625, 0.7997, 0.5, 0.8185, 0.5, 0.8149, 0.5625, 0.7883, 0.5625, 0.8185, 0.5, 0.8373, 0.5, 0.8364, 0.5625, 0.8149, 0.5625, 0.8373, 0.5, 0.8562, 0.5, 0.856, 0.5625, 0.8364, 0.5625, 0.8562, 0.5, 0.875, 0.5, 0.875, 0.5625, 0.856, 0.5625, 0.856, 0.5625, 0.875, 0.5625, 0.875, 0.625, 0.856, 0.625, 0.7883, 0.5625, 0.8149, 0.5625, 0.8135, 0.625, 0.7859, 0.625, 0.5178, 0.7886, 0.5186, 0.7381, 0.5186, 0.7381, 0.5178, 0.7886, 0.7108, 0.5625, 0.7523, 0.5625, 0.7509, 0.625, 0.71, 0.625, 0.7082, 0.5622, 0.7076, 0.6202, 0.7076, 0.6202, 0.7082, 0.5622, 0.71, 0.625, 0.7509, 0.625, 0.7523, 0.6875, 0.7108, 0.6875, 0.5613, 0.6304, 0.6155, 0.6309, 0.6155, 0.6309, 0.5613, 0.6304, 0.5169, 0.418, 0.5658, 0.417, 0.5658, 0.417, 0.5169, 0.418, 0.7123, 0.5, 0.756, 0.5, 0.7523, 0.5625, 0.7108, 0.5625, 0.756, 0.5, 0.7997, 0.5, 0.7883, 0.5625, 0.7523, 0.5625, 0.7523, 0.5625, 0.7883, 0.5625, 0.7859, 0.625, 0.7509, 0.625, 0.7509, 0.625, 0.7859, 0.625, 0.7883, 0.6875, 0.7523, 0.6875, 0.7523, 0.6875, 0.7883, 0.6875, 0.7997, 0.75, 0.756, 0.75, 0.7108, 0.6875, 0.7523, 0.6875, 0.756, 0.75, 0.7123, 0.75, 0.5658, 0.833, 0.517, 0.8319, 0.517, 0.8319, 0.5658, 0.833, 0.6155, 0.6191, 0.5613, 0.6197, 0.5613, 0.6197, 0.6155, 0.6191, 0.5173, 0.6825, 0.5164, 0.63, 0.5164, 0.63, 0.5173, 0.6825, 0.517, 0.8319, 0.5178, 0.7886, 0.5178, 0.7886, 0.517, 0.8319, 0.1591, 0.5908, 0.1729, 0.5878, 0.1729, 0.625, 0.1588, 0.625, 0.1729, 0.5878, 0.192, 0.5865, 0.1921, 0.625, 0.1729, 0.625, 0.1588, 0.625, 0.1729, 0.625, 0.1729, 0.6622, 0.1591, 0.6592, 0.1729, 0.625, 0.1921, 0.625, 0.192, 0.6635, 0.1729, 0.6622, 0.1516, 0.5702, 0.1591, 0.5624, 0.1591, 0.5908, 0.1496, 0.5926, 0.1591, 0.5624, 0.1725, 0.5561, 0.1729, 0.5878, 0.1591, 0.5908, 0.1725, 0.5561, 0.1917, 0.5536, 0.192, 0.5865, 0.1729, 0.5878, 0.1917, 0.5536, 0.2169, 0.5533, 0.2169, 0.5863, 0.192, 0.5865, 0.192, 0.5865, 0.2169, 0.5863, 0.2169, 0.625, 0.1921, 0.625, 0.1921, 0.625, 0.2169, 0.625, 0.2169, 0.6637, 0.192, 0.6635, 0.192, 0.6635, 0.2169, 0.6637, 0.2169, 0.6967, 0.1917, 0.6964, 0.1729, 0.6622, 0.192, 0.6635, 0.1917, 0.6964, 0.1725, 0.6939, 0.1591, 0.6592, 0.1729, 0.6622, 0.1725, 0.6939, 0.1591, 0.6876, 0.1496, 0.6574, 0.1591, 0.6592, 0.1591, 0.6876, 0.1516, 0.6798, 0.1486, 0.625, 0.1588, 0.625, 0.1591, 0.6592, 0.1496, 0.6574, 0.1496, 0.5926, 0.1591, 0.5908, 0.1588, 0.625, 0.1486, 0.625, 0.4608, 0.7882, 0.5095, 0.7889, 0.5095, 0.8343, 0.4608, 0.8338, 0.5172, 0.5675, 0.5179, 0.5122, 0.5179, 0.5122, 0.5172, 0.5675, 0.4608, 0.8338, 0.5095, 0.8343, 0.5095, 0.8748, 0.4608, 0.8739, 0.5095, 0.8343, 0.5655, 0.8356, 0.5655, 0.8772, 0.5095, 0.8748, 0.423, 0.7374, 0.4608, 0.7376, 0.4608, 0.7882, 0.423, 0.7881, 0.4608, 0.7376, 0.5093, 0.7385, 0.5095, 0.7889, 0.4608, 0.7882, 0.5164, 0.63, 0.5613, 0.6304, 0.5613, 0.6304, 0.5164, 0.63, 0.6155, 0.6309, 0.6651, 0.6304, 0.6651, 0.6304, 0.6155, 0.6309, 0.5613, 0.6197, 0.5163, 0.6201, 0.5163, 0.6201, 0.5613, 0.6197, 0.5655, 0.8356, 0.625, 0.8373, 0.625, 0.881, 0.5655, 0.8772, 0.5655, 0.8772, 0.625, 0.881, 0.625, 0.9247, 0.5655, 0.9131, 0.5095, 0.8748, 0.5655, 0.8772, 0.5655, 0.9131, 0.5095, 0.9095, 0.4608, 0.8739, 0.5095, 0.8748, 0.5095, 0.9095, 0.4608, 0.9083, 0.423, 0.8738, 0.4608, 0.8739, 0.4608, 0.9083, 0.423, 0.9081, 0.423, 0.8337, 0.4608, 0.8338, 0.4608, 0.8739, 0.423, 0.8738, 0.423, 0.7881, 0.4608, 0.7882, 0.4608, 0.8338, 0.423, 0.8337, 0.4608, 0.257, 0.5095, 0.2585, 0.5095, 0.2864, 0.4608, 0.2861, 0.5095, 0.2585, 0.5655, 0.2624, 0.5655, 0.2869, 0.5095, 0.2864, 0.4608, 0.2861, 0.5095, 0.2864, 0.5095, 0.3121, 0.4608, 0.3129, 0.5095, 0.2864, 0.5655, 0.2869, 0.5655, 0.31, 0.5095, 0.3121, 0.423, 0.2209, 0.4608, 0.2212, 0.4608, 0.257, 0.423, 0.2568, 0.4608, 0.2212, 0.5095, 0.2233, 0.5095, 0.2585, 0.4608, 0.257, 0.5095, 0.2233, 0.5655, 0.2297, 0.5655, 0.2624, 0.5095, 0.2585, 0.5655, 0.2297, 0.625, 0.25, 0.625, 0.2688, 0.5655, 0.2624, 0.5655, 0.2624, 0.625, 0.2688, 0.625, 0.2877, 0.5655, 0.2869, 0.5655, 0.2869, 0.625, 0.2877, 0.625, 0.3065, 0.5655, 0.31, 0.5655, 0.31, 0.625, 0.3065, 0.625, 0.3253, 0.5655, 0.3369, 0.5095, 0.3121, 0.5655, 0.31, 0.5655, 0.3369, 0.5095, 0.3405, 0.4608, 0.3129, 0.5095, 0.3121, 0.5095, 0.3405, 0.4608, 0.3417, 0.423, 0.313, 0.4608, 0.3129, 0.4608, 0.3417, 0.423, 0.3419, 0.423, 0.2861, 0.4608, 0.2861, 0.4608, 0.3129, 0.423, 0.313, 0.423, 0.2568, 0.4608, 0.257, 0.4608, 0.2861, 0.423, 0.2861, 0.378, 0.2624, 0.3845, 0.2585, 0.3845, 0.2864, 0.378, 0.2869, 0.3845, 0.2585, 0.3983, 0.257, 0.3983, 0.2861, 0.3845, 0.2864, 0.378, 0.2869, 0.3845, 0.2864, 0.3845, 0.3121, 0.378, 0.31, 0.3845, 0.2864, 0.3983, 0.2861, 0.3983, 0.3129, 0.3845, 0.3121, 0.375, 0.25, 0.378, 0.2297, 0.378, 0.2624, 0.375, 0.2688, 0.378, 0.2297, 0.3845, 0.2233, 0.3845, 0.2585, 0.378, 0.2624, 0.3845, 0.2233, 0.3983, 0.2212, 0.3983, 0.257, 0.3845, 0.2585, 0.3983, 0.2212, 0.423, 0.2209, 0.423, 0.2568, 0.3983, 0.257, 0.3983, 0.257, 0.423, 0.2568, 0.423, 0.2861, 0.3983, 0.2861, 0.3983, 0.2861, 0.423, 0.2861, 0.423, 0.313, 0.3983, 0.3129, 0.3983, 0.3129, 0.423, 0.313, 0.423, 0.3419, 0.3983, 0.3417, 0.3845, 0.3121, 0.3983, 0.3129, 0.3983, 0.3417, 0.3845, 0.3405, 0.378, 0.31, 0.3845, 0.3121, 0.3845, 0.3405, 0.378, 0.3369, 0.375, 0.3065, 0.378, 0.31, 0.378, 0.3369, 0.375, 0.3253, 0.375, 0.2877, 0.378, 0.2869, 0.378, 0.31, 0.375, 0.3065, 0.375, 0.2688, 0.378, 0.2624, 0.378, 0.2869, 0.375, 0.2877, 0.378, 0.7907, 0.3845, 0.7889, 0.3845, 0.8343, 0.378, 0.8356, 0.3845, 0.7889, 0.3983, 0.7882, 0.3983, 0.8338, 0.3845, 0.8343, 0.378, 0.8356, 0.3845, 0.8343, 0.3845, 0.8748, 0.378, 0.8772, 0.3845, 0.8343, 0.3983, 0.8338, 0.3983, 0.8739, 0.3845, 0.8748, 0.375, 0.75, 0.3779, 0.7412, 0.378, 0.7907, 0.375, 0.7937, 0.3779, 0.7412, 0.3845, 0.7385, 0.3845, 0.7889, 0.378, 0.7907, 0.3845, 0.7385, 0.3983, 0.7376, 0.3983, 0.7882, 0.3845, 0.7889, 0.3983, 0.7376, 0.423, 0.7374, 0.423, 0.7881, 0.3983, 0.7882, 0.3983, 0.7882, 0.423, 0.7881, 0.423, 0.8337, 0.3983, 0.8338, 0.3983, 0.8338, 0.423, 0.8337, 0.423, 0.8738, 0.3983, 0.8739, 0.3983, 0.8739, 0.423, 0.8738, 0.423, 0.9081, 0.3983, 0.9083, 0.3845, 0.8748, 0.3983, 0.8739, 0.3983, 0.9083, 0.3845, 0.9095, 0.378, 0.8772, 0.3845, 0.8748, 0.3845, 0.9095, 0.378, 0.9131, 0.375, 0.881, 0.378, 0.8772, 0.378, 0.9131, 0.375, 0.9247, 0.375, 0.8373, 0.378, 0.8356, 0.378, 0.8772, 0.375, 0.881, 0.375, 0.7937, 0.378, 0.7907, 0.378, 0.8356, 0.375, 0.8373, 0.378, 0.9398, 0.3844, 0.9375, 0.3837, 0.9606, 0.3779, 0.9613, 0.3844, 0.9375, 0.398, 0.9366, 0.396, 0.9603, 0.3837, 0.9606, 0.3779, 0.9613, 0.3837, 0.9606, 0.382, 0.981, 0.3777, 0.981, 0.3837, 0.9606, 0.396, 0.9603, 0.3907, 0.9809, 0.382, 0.981, 0.375, 0.9247, 0.378, 0.9131, 0.378, 0.9398, 0.375, 0.9435, 0.378, 0.9131, 0.3845, 0.9095, 0.3844, 0.9375, 0.378, 0.9398, 0.3845, 0.9095, 0.3983, 0.9083, 0.398, 0.9366, 0.3844, 0.9375, 0.3983, 0.9083, 0.423, 0.9081, 0.4226, 0.9365, 0.398, 0.9366, 0.398, 0.9366, 0.4226, 0.9365, 0.4198, 0.9603, 0.396, 0.9603, 0.396, 0.9603, 0.4198, 0.9603, 0.4113, 0.9809, 0.3907, 0.9809, 0.3907, 0.9809, 0.4113, 0.9809, 0.3845, 1.0, 0.3821, 1.0, 0.382, 0.981, 0.3907, 0.9809, 0.3821, 1.0, 0.3797, 1.0, 0.3777, 0.981, 0.382, 0.981, 0.3797, 1.0, 0.3774, 1.0, 0.375, 0.9812, 0.3777, 0.981, 0.3774, 1.0, 0.375, 1.0, 0.375, 0.9623, 0.3779, 0.9613, 0.3777, 0.981, 0.375, 0.9812, 0.375, 0.9435, 0.378, 0.9398, 0.3779, 0.9613, 0.375, 0.9623, 0.3776, 0.5656, 0.3845, 0.5669, 0.3845, 0.625, 0.3776, 0.625, 0.3845, 0.5669, 0.3983, 0.5675, 0.3983, 0.625, 0.3845, 0.625, 0.3776, 0.625, 0.3845, 0.625, 0.3845, 0.6831, 0.3776, 0.6844, 0.3845, 0.625, 0.3983, 0.625, 0.3983, 0.6825, 0.3845, 0.6831, 0.375, 0.5, 0.3779, 0.5088, 0.3776, 0.5656, 0.3726, 0.5663, 0.3779, 0.5088, 0.3845, 0.5115, 0.3845, 0.5669, 0.3776, 0.5656, 0.3845, 0.5115, 0.3983, 0.5124, 0.3983, 0.5675, 0.3845, 0.5669, 0.3983, 0.5124, 0.423, 0.5126, 0.423, 0.5676, 0.3983, 0.5675, 0.3983, 0.5675, 0.423, 0.5676, 0.423, 0.625, 0.3983, 0.625, 0.3983, 0.625, 0.423, 0.625, 0.423, 0.6824, 0.3983, 0.6825, 0.3983, 0.6825, 0.423, 0.6824, 0.423, 0.7374, 0.3983, 0.7376, 0.3845, 0.6831, 0.3983, 0.6825, 0.3983, 0.7376, 0.3845, 0.7385, 0.3776, 0.6844, 0.3845, 0.6831, 0.3845, 0.7385, 0.3779, 0.7412, 0.3726, 0.6837, 0.3776, 0.6844, 0.3779, 0.7412, 0.375, 0.75, 0.3732, 0.625, 0.3776, 0.625, 0.3776, 0.6844, 0.3726, 0.6837, 0.3726, 0.5663, 0.3776, 0.5656, 0.3776, 0.625, 0.3732, 0.625, 0.378, 0.3728, 0.3845, 0.3752, 0.3845, 0.4157, 0.378, 0.4144, 0.3845, 0.3752, 0.3983, 0.3761, 0.3983, 0.4162, 0.3845, 0.4157, 0.378, 0.4144, 0.3845, 0.4157, 0.3845, 0.4611, 0.378, 0.4593, 0.3845, 0.4157, 0.3983, 0.4162, 0.3983, 0.4618, 0.3845, 0.4611, 0.375, 0.3253, 0.378, 0.3369, 0.378, 0.3728, 0.375, 0.369, 0.378, 0.3369, 0.3845, 0.3405, 0.3845, 0.3752, 0.378, 0.3728, 0.3845, 0.3405, 0.3983, 0.3417, 0.3983, 0.3761, 0.3845, 0.3752, 0.3983, 0.3417, 0.423, 0.3419, 0.423, 0.3762, 0.3983, 0.3761, 0.3983, 0.3761, 0.423, 0.3762, 0.423, 0.4163, 0.3983, 0.4162, 0.3983, 0.4162, 0.423, 0.4163, 0.423, 0.4619, 0.3983, 0.4618, 0.3983, 0.4618, 0.423, 0.4619, 0.423, 0.5126, 0.3983, 0.5124, 0.3845, 0.4611, 0.3983, 0.4618, 0.3983, 0.5124, 0.3845, 0.5115, 0.378, 0.4593, 0.3845, 0.4611, 0.3845, 0.5115, 0.3779, 0.5088, 0.375, 0.4563, 0.378, 0.4593, 0.3779, 0.5088, 0.375, 0.5, 0.375, 0.4127, 0.378, 0.4144, 0.378, 0.4593, 0.375, 0.4563, 0.375, 0.369, 0.378, 0.3728, 0.378, 0.4144, 0.375, 0.4127, 0.3777, 0.06228, 0.382, 0.06212, 0.3837, 0.122, 0.3779, 0.1233, 0.382, 0.06212, 0.3907, 0.06205, 0.396, 0.1214, 0.3837, 0.122, 0.3779, 0.1233, 0.3837, 0.122, 0.3844, 0.177, 0.378, 0.181, 0.3837, 0.122, 0.396, 0.1214, 0.398, 0.1754, 0.3844, 0.177, 0.375, 0.0, 0.3774, 0.0, 0.3777, 0.06228, 0.375, 0.0625, 0.3774, 0.0, 0.3797, 0.0, 0.382, 0.06212, 0.3777, 0.06228, 0.3797, 0.0, 0.3821, 0.0, 0.3907, 0.06205, 0.382, 0.06212, 0.3821, 0.0, 0.3845, 0.0, 0.4113, 0.06205, 0.3907, 0.06205, 0.3907, 0.06205, 0.4113, 0.06205, 0.4198, 0.1214, 0.396, 0.1214, 0.396, 0.1214, 0.4198, 0.1214, 0.4226, 0.1752, 0.398, 0.1754, 0.398, 0.1754, 0.4226, 0.1752, 0.423, 0.2209, 0.3983, 0.2212, 0.3844, 0.177, 0.398, 0.1754, 0.3983, 0.2212, 0.3845, 0.2233, 0.378, 0.181, 0.3844, 0.177, 0.3845, 0.2233, 0.378, 0.2297, 0.375, 0.1875, 0.378, 0.181, 0.378, 0.2297, 0.375, 0.25, 0.375, 0.125, 0.3779, 0.1233, 0.378, 0.181, 0.375, 0.1875, 0.375, 0.0625, 0.3777, 0.06228, 0.3779, 0.1233, 0.375, 0.125, 0.1428, 0.5892, 0.1411, 0.625, 0.1353, 0.625, 0.137, 0.5826, 0.1411, 0.625, 0.1428, 0.6608, 0.137, 0.6674, 0.1353, 0.625, 0.137, 0.5826, 0.1353, 0.625, 0.13, 0.625, 0.1313, 0.5738, 0.1353, 0.625, 0.137, 0.6674, 0.1313, 0.6762, 0.13, 0.625, 0.1516, 0.5702, 0.1496, 0.5926, 0.1428, 0.5892, 0.1478, 0.5603, 0.1496, 0.5926, 0.1486, 0.625, 0.1411, 0.625, 0.1428, 0.5892, 0.1486, 0.625, 0.1496, 0.6574, 0.1428, 0.6608, 0.1411, 0.625, 0.1496, 0.6574, 0.1516, 0.6798, 0.1478, 0.6897, 0.1428, 0.6608, 0.1428, 0.6608, 0.1478, 0.6897, 0.1429, 0.7017, 0.137, 0.6674, 0.137, 0.6674, 0.1429, 0.7017, 0.1368, 0.7168, 0.1313, 0.6762, 0.1313, 0.6762, 0.1368, 0.7168, 0.125, 0.75, 0.125, 0.6875, 0.13, 0.625, 0.1313, 0.6762, 0.125, 0.6875, 0.125, 0.625, 0.1313, 0.5738, 0.13, 0.625, 0.125, 0.625, 0.125, 0.5625, 0.1368, 0.5332, 0.1313, 0.5738, 0.125, 0.5625, 0.125, 0.5, 0.1429, 0.5483, 0.137, 0.5826, 0.1313, 0.5738, 0.1368, 0.5332, 0.1478, 0.5603, 0.1428, 0.5892, 0.137, 0.5826, 0.1429, 0.5483, 0.191, 0.5305, 0.1712, 0.5338, 0.1691, 0.519, 0.1894, 0.5158, 0.1712, 0.5338, 0.1571, 0.5428, 0.1536, 0.5282, 0.1691, 0.519, 0.1894, 0.5158, 0.1691, 0.519, 0.1661, 0.5085, 0.1862, 0.5065, 0.1691, 0.519, 0.1536, 0.5282, 0.1492, 0.5147, 0.1661, 0.5085, 0.2169, 0.5533, 0.1917, 0.5536, 0.191, 0.5305, 0.2167, 0.5301, 0.1917, 0.5536, 0.1725, 0.5561, 0.1712, 0.5338, 0.191, 0.5305, 0.1725, 0.5561, 0.1591, 0.5624, 0.1571, 0.5428, 0.1712, 0.5338, 0.1591, 0.5624, 0.1516, 0.5702, 0.1478, 0.5603, 0.1571, 0.5428, 0.1571, 0.5428, 0.1478, 0.5603, 0.1429, 0.5483, 0.1536, 0.5282, 0.1536, 0.5282, 0.1429, 0.5483, 0.1368, 0.5332, 0.1492, 0.5147, 0.1492, 0.5147, 0.1368, 0.5332, 0.125, 0.5, 0.1438, 0.5, 0.1661, 0.5085, 0.1492, 0.5147, 0.1438, 0.5, 0.1627, 0.5, 0.1862, 0.5065, 0.1661, 0.5085, 0.1627, 0.5, 0.1815, 0.5, 0.2119, 0.5063, 0.1862, 0.5065, 0.1815, 0.5, 0.2003, 0.5, 0.2155, 0.5153, 0.1894, 0.5158, 0.1862, 0.5065, 0.2119, 0.5063, 0.2167, 0.5301, 0.191, 0.5305, 0.1894, 0.5158, 0.2155, 0.5153, 0.3441, 0.6608, 0.3483, 0.625, 0.3593, 0.625, 0.3549, 0.6674, 0.3483, 0.625, 0.3441, 0.5892, 0.3549, 0.5826, 0.3593, 0.625, 0.3549, 0.6674, 0.3593, 0.625, 0.3674, 0.625, 0.3643, 0.6758, 0.3593, 0.625, 0.3549, 0.5826, 0.3643, 0.5742, 0.3674, 0.625, 0.3236, 0.6798, 0.3292, 0.6574, 0.3441, 0.6608, 0.3313, 0.6897, 0.3292, 0.6574, 0.332, 0.625, 0.3483, 0.625, 0.3441, 0.6608, 0.332, 0.625, 0.3292, 0.5926, 0.3441, 0.5892, 0.3483, 0.625, 0.3292, 0.5926, 0.3236, 0.5702, 0.3313, 0.5603, 0.3441, 0.5892, 0.3441, 0.5892, 0.3313, 0.5603, 0.3404, 0.5483, 0.3549, 0.5826, 0.3549, 0.5826, 0.3404, 0.5483, 0.3514, 0.5333, 0.3643, 0.5742, 0.3643, 0.5742, 0.3514, 0.5333, 0.375, 0.5, 0.3726, 0.5663, 0.3674, 0.625, 0.3643, 0.5742, 0.3726, 0.5663, 0.3732, 0.625, 0.3643, 0.6758, 0.3674, 0.625, 0.3732, 0.625, 0.3726, 0.6837, 0.3514, 0.7167, 0.3643, 0.6758, 0.3726, 0.6837, 0.375, 0.75, 0.3404, 0.7017, 0.3549, 0.6674, 0.3643, 0.6758, 0.3514, 0.7167, 0.3313, 0.6897, 0.3441, 0.6608, 0.3549, 0.6674, 0.3404, 0.7017, 0.2479, 0.7195, 0.2803, 0.7162, 0.2827, 0.731, 0.2479, 0.7342, 0.2803, 0.7162, 0.3094, 0.7072, 0.3151, 0.7218, 0.2827, 0.731, 0.2479, 0.7342, 0.2827, 0.731, 0.2852, 0.7415, 0.2466, 0.7435, 0.2827, 0.731, 0.3151, 0.7218, 0.3224, 0.7353, 0.2852, 0.7415, 0.2169, 0.6967, 0.2474, 0.6964, 0.2479, 0.7195, 0.2167, 0.7199, 0.2474, 0.6964, 0.2789, 0.6939, 0.2803, 0.7162, 0.2479, 0.7195, 0.2789, 0.6939, 0.3061, 0.6876, 0.3094, 0.7072, 0.2803, 0.7162, 0.3061, 0.6876, 0.3236, 0.6798, 0.3313, 0.6897, 0.3094, 0.7072, 0.3094, 0.7072, 0.3313, 0.6897, 0.3404, 0.7017, 0.3151, 0.7218, 0.3151, 0.7218, 0.3404, 0.7017, 0.3514, 0.7167, 0.3224, 0.7353, 0.3224, 0.7353, 0.3514, 0.7167, 0.375, 0.75, 0.3313, 0.75, 0.2852, 0.7415, 0.3224, 0.7353, 0.3313, 0.75, 0.2877, 0.75, 0.2466, 0.7435, 0.2852, 0.7415, 0.2877, 0.75, 0.244, 0.75, 0.2119, 0.7437, 0.2466, 0.7435, 0.244, 0.75, 0.2003, 0.75, 0.2155, 0.7347, 0.2479, 0.7342, 0.2466, 0.7435, 0.2119, 0.7437, 0.2167, 0.7199, 0.2479, 0.7195, 0.2479, 0.7342, 0.2155, 0.7347, 0.3094, 0.5428, 0.2803, 0.5338, 0.2827, 0.519, 0.3151, 0.5282, 0.2803, 0.5338, 0.2479, 0.5305, 0.2479, 0.5158, 0.2827, 0.519, 0.3151, 0.5282, 0.2827, 0.519, 0.2852, 0.5085, 0.3224, 0.5147, 0.2827, 0.519, 0.2479, 0.5158, 0.2466, 0.5065, 0.2852, 0.5085, 0.3236, 0.5702, 0.3061, 0.5624, 0.3094, 0.5428, 0.3313, 0.5603, 0.3061, 0.5624, 0.2789, 0.5561, 0.2803, 0.5338, 0.3094, 0.5428, 0.2789, 0.5561, 0.2474, 0.5536, 0.2479, 0.5305, 0.2803, 0.5338, 0.2474, 0.5536, 0.2169, 0.5533, 0.2167, 0.5301, 0.2479, 0.5305, 0.2479, 0.5305, 0.2167, 0.5301, 0.2155, 0.5153, 0.2479, 0.5158, 0.2479, 0.5158, 0.2155, 0.5153, 0.2119, 0.5063, 0.2466, 0.5065, 0.2466, 0.5065, 0.2119, 0.5063, 0.2003, 0.5, 0.244, 0.5, 0.2852, 0.5085, 0.2466, 0.5065, 0.244, 0.5, 0.2877, 0.5, 0.3224, 0.5147, 0.2852, 0.5085, 0.2877, 0.5, 0.3313, 0.5, 0.3514, 0.5333, 0.3224, 0.5147, 0.3313, 0.5, 0.375, 0.5, 0.3404, 0.5483, 0.3151, 0.5282, 0.3224, 0.5147, 0.3514, 0.5333, 0.3313, 0.5603, 0.3094, 0.5428, 0.3151, 0.5282, 0.3404, 0.5483, 0.1571, 0.7072, 0.1712, 0.7162, 0.1691, 0.731, 0.1536, 0.7218, 0.1712, 0.7162, 0.191, 0.7195, 0.1894, 0.7342, 0.1691, 0.731, 0.1536, 0.7218, 0.1691, 0.731, 0.1661, 0.7415, 0.1492, 0.7353, 0.1691, 0.731, 0.1894, 0.7342, 0.1862, 0.7435, 0.1661, 0.7415, 0.1516, 0.6798, 0.1591, 0.6876, 0.1571, 0.7072, 0.1478, 0.6897, 0.1591, 0.6876, 0.1725, 0.6939, 0.1712, 0.7162, 0.1571, 0.7072, 0.1725, 0.6939, 0.1917, 0.6964, 0.191, 0.7195, 0.1712, 0.7162, 0.1917, 0.6964, 0.2169, 0.6967, 0.2167, 0.7199, 0.191, 0.7195, 0.191, 0.7195, 0.2167, 0.7199, 0.2155, 0.7347, 0.1894, 0.7342, 0.1894, 0.7342, 0.2155, 0.7347, 0.2119, 0.7437, 0.1862, 0.7435, 0.1862, 0.7435, 0.2119, 0.7437, 0.2003, 0.75, 0.1815, 0.75, 0.1661, 0.7415, 0.1862, 0.7435, 0.1815, 0.75, 0.1627, 0.75, 0.1492, 0.7353, 0.1661, 0.7415, 0.1627, 0.75, 0.1438, 0.75, 0.1368, 0.7168, 0.1492, 0.7353, 0.1438, 0.75, 0.125, 0.75, 0.1429, 0.7017, 0.1536, 0.7218, 0.1492, 0.7353, 0.1368, 0.7168, 0.1478, 0.6897, 0.1571, 0.7072, 0.1536, 0.7218, 0.1429, 0.7017, 0.8185, 0.75, 0.8178, 0.7401, 0.8149, 0.6875, 0.8364, 0.6875, 0.8367, 0.7393, 0.8373, 0.75, 0.625, 0.0625, 0.625, 1.0, 0.8562, 0.75, 0.8544, 0.7372, 0.856, 0.6875, 0.8702, 0.6853, 0.7997, 0.75, 0.7883, 0.6875, 0.8149, 0.6875, 0.8178, 0.7401, 0.8185, 0.75, 0.8135, 0.625, 0.836, 0.625, 0.8359, 0.6342, 0.8364, 0.6875, 0.8149, 0.6875, 0.8137, 0.6336, 0.836, 0.625, 0.856, 0.625, 0.8559, 0.6354, 0.856, 0.6875, 0.8364, 0.6875, 0.8359, 0.6342, 0.856, 0.6875, 0.8559, 0.6354, 0.856, 0.625, 0.875, 0.625, 0.625, 0.0625, 0.8702, 0.6853, 0.7883, 0.6875, 0.7859, 0.625, 0.8135, 0.625, 0.8137, 0.6336, 0.8149, 0.6875, 0.7916, 0.6876, 0.5613, 0.6304, 0.5164, 0.63, 0.5086, 0.625, 0.5621, 0.625, 0.5164, 0.63, 0.5173, 0.6825, 0.5089, 0.6831, 0.5086, 0.625, 0.6155, 0.6309, 0.5613, 0.6304, 0.5621, 0.625, 0.6158, 0.625, 0.5173, 0.6825, 0.5186, 0.7381, 0.5093, 0.7385, 0.5089, 0.6831, 0.7076, 0.6299, 0.6651, 0.6304, 0.6652, 0.625, 0.71, 0.625, 0.7082, 0.6878, 0.7076, 0.6299, 0.71, 0.625, 0.7108, 0.6875, 0.7097, 0.7502, 0.7082, 0.6878, 0.7108, 0.6875, 0.7123, 0.75, 0.6651, 0.6304, 0.6155, 0.6309, 0.6158, 0.625, 0.6652, 0.625, 0.5178, 0.7886, 0.517, 0.8319, 0.5095, 0.8343, 0.5095, 0.7889, 0.517, 0.8319, 0.5658, 0.833, 0.5655, 0.8356, 0.5095, 0.8343, 0.5186, 0.7381, 0.5178, 0.7886, 0.5095, 0.7889, 0.5093, 0.7385, 0.5658, 0.833, 0.6248, 0.8347, 0.625, 0.8373, 0.5655, 0.8356, 0.5658, 0.417, 0.5169, 0.418, 0.5095, 0.4157, 0.5655, 0.4144, 0.5169, 0.418, 0.5177, 0.4614, 0.5095, 0.4611, 0.5095, 0.4157, 0.6248, 0.4153, 0.5658, 0.417, 0.5655, 0.4144, 0.625, 0.4127, 0.5177, 0.4614, 0.5179, 0.5122, 0.5093, 0.5115, 0.5095, 0.4611, 0.5172, 0.5675, 0.5163, 0.6201, 0.5086, 0.625, 0.5089, 0.5669, 0.5163, 0.6201, 0.5613, 0.6197, 0.5621, 0.625, 0.5086, 0.625, 0.5179, 0.5122, 0.5172, 0.5675, 0.5089, 0.5669, 0.5093, 0.5115, 0.5613, 0.6197, 0.6155, 0.6191, 0.6158, 0.625, 0.5621, 0.625, 0.7076, 0.6202, 0.7082, 0.5622, 0.7108, 0.5625, 0.71, 0.625, 0.6651, 0.6196, 0.7076, 0.6202, 0.71, 0.625, 0.6652, 0.625, 0.7082, 0.5622, 0.7097, 0.4998, 0.7123, 0.5, 0.7108, 0.5625, 0.6155, 0.6191, 0.6651, 0.6196, 0.6652, 0.625, 0.6158, 0.625, 0.5169, 0.418, 0.5658, 0.417, 0.5654, 0.4593, 0.5177, 0.4614, 0.5658, 0.417, 0.6248, 0.4153, 0.625, 0.4563, 0.5654, 0.4593, 0.5654, 0.4593, 0.625, 0.4563, 0.625, 0.5, 0.5648, 0.5088, 0.5177, 0.4614, 0.5654, 0.4593, 0.5648, 0.5088, 0.5179, 0.5122, 0.5172, 0.5675, 0.563, 0.5653, 0.5613, 0.6197, 0.5163, 0.6201, 0.5164, 0.63, 0.5613, 0.6304, 0.563, 0.6847, 0.5173, 0.6825, 0.5179, 0.5122, 0.5648, 0.5088, 0.563, 0.5653, 0.5172, 0.5675, 0.5648, 0.5088, 0.625, 0.5, 0.6174, 0.5633, 0.563, 0.5653, 0.563, 0.5653, 0.6174, 0.5633, 0.6155, 0.6191, 0.5613, 0.6197, 0.5613, 0.6304, 0.6155, 0.6309, 0.6174, 0.6867, 0.563, 0.6847, 0.563, 0.6847, 0.6174, 0.6867, 0.625, 0.75, 0.5648, 0.7412, 0.5173, 0.6825, 0.563, 0.6847, 0.5648, 0.7412, 0.5186, 0.7381, 0.6662, 0.5626, 0.7082, 0.5622, 0.7076, 0.6202, 0.6651, 0.6196, 0.6651, 0.6304, 0.7076, 0.6299, 0.7082, 0.6878, 0.6662, 0.6874, 0.625, 0.5, 0.6687, 0.5, 0.6662, 0.5626, 0.6174, 0.5633, 0.6687, 0.5, 0.7097, 0.4998, 0.7082, 0.5622, 0.6662, 0.5626, 0.6662, 0.6874, 0.7082, 0.6878, 0.7097, 0.7502, 0.6687, 0.75, 0.6174, 0.6867, 0.6662, 0.6874, 0.6687, 0.75, 0.625, 0.75, 0.6155, 0.6309, 0.6651, 0.6304, 0.6662, 0.6874, 0.6174, 0.6867, 0.6174, 0.5633, 0.6662, 0.5626, 0.6651, 0.6196, 0.6155, 0.6191, 0.5178, 0.7886, 0.5654, 0.7907, 0.5658, 0.833, 0.517, 0.8319, 0.5186, 0.7381, 0.5648, 0.7412, 0.5654, 0.7907, 0.5178, 0.7886, 0.5648, 0.7412, 0.625, 0.75, 0.625, 0.7937, 0.5654, 0.7907, 0.5654, 0.7907, 0.625, 0.7937, 0.6248, 0.8347, 0.5658, 0.833, 0.8562, 0.75, 0.8373, 0.75, 0.8367, 0.7393, 0.8364, 0.6875, 0.856, 0.6875, 0.8544, 0.7372, 1.0, 0.5, 1.0, 1.0, 0.9688, 1.0, 0.9688, 0.5, 0.9688, 0.5, 0.9688, 1.0, 0.9375, 1.0, 0.9375, 0.5, 0.9375, 0.5, 0.9375, 1.0, 0.9062, 1.0, 0.9062, 0.5, 0.9062, 0.5, 0.9062, 1.0, 0.875, 1.0, 0.875, 0.5, 0.875, 0.5, 0.875, 1.0, 0.8438, 1.0, 0.8438, 0.5, 0.8438, 0.5, 0.8438, 1.0, 0.8125, 1.0, 0.8125, 0.5, 0.8125, 0.5, 0.8125, 1.0, 0.7812, 1.0, 0.7812, 0.5, 0.7812, 0.5, 0.7812, 1.0, 0.75, 1.0, 0.75, 0.5, 0.75, 0.5, 0.75, 1.0, 0.7188, 1.0, 0.7188, 0.5, 0.7188, 0.5, 0.7188, 1.0, 0.6875, 1.0, 0.6875, 0.5, 0.6875, 0.5, 0.6875, 1.0, 0.6562, 1.0, 0.6562, 0.5, 0.6562, 0.5, 0.6562, 1.0, 0.625, 1.0, 0.625, 0.5, 0.625, 0.5, 0.625, 1.0, 0.5938, 1.0, 0.5938, 0.5, 0.5938, 0.5, 0.5938, 1.0, 0.5625, 1.0, 0.5625, 0.5, 0.5625, 0.5, 0.5625, 1.0, 0.5312, 1.0, 0.5312, 0.5, 0.5312, 0.5, 0.5312, 1.0, 0.5, 1.0, 0.5, 0.5, 0.5, 0.5, 0.5, 1.0, 0.4688, 1.0, 0.4688, 0.5, 0.4688, 0.5, 0.4688, 1.0, 0.4375, 1.0, 0.4375, 0.5, 0.4375, 0.5, 0.4375, 1.0, 0.4062, 1.0, 0.4062, 0.5, 0.4062, 0.5, 0.4062, 1.0, 0.375, 1.0, 0.375, 0.5, 0.375, 0.5, 0.375, 1.0, 0.3438, 1.0, 0.3438, 0.5, 0.3438, 0.5, 0.3438, 1.0, 0.3125, 1.0, 0.3125, 0.5, 0.3125, 0.5, 0.3125, 1.0, 0.2812, 1.0, 0.2812, 0.5, 0.2812, 0.5, 0.2812, 1.0, 0.25, 1.0, 0.25, 0.5, 0.25, 0.5, 0.25, 1.0, 0.2188, 1.0, 0.2188, 0.5, 0.2188, 0.5, 0.2188, 1.0, 0.1875, 1.0, 0.1875, 0.5, 0.1875, 0.5, 0.1875, 1.0, 0.1562, 1.0, 0.1562, 0.5, 0.1562, 0.5, 0.1562, 1.0, 0.125, 1.0, 0.125, 0.5, 0.125, 0.5, 0.125, 1.0, 0.09375, 1.0, 0.09375, 0.5, 0.09375, 0.5, 0.09375, 1.0, 0.0625, 1.0, 0.0625, 0.5, 0.2968, 0.4854, 0.25, 0.49, 0.2032, 0.4854, 0.1582, 0.4717, 0.1167, 0.4496, 0.08029, 0.4197, 0.05045, 0.3833, 0.02827, 0.3418, 0.01461, 0.2968, 0.01, 0.25, 0.01461, 0.2032, 0.02827, 0.1582, 0.05045, 0.1167, 0.08029, 0.08029, 0.1167, 0.05045, 0.1582, 0.02827, 0.2032, 0.01461, 0.25, 0.01, 0.2968, 0.01461, 0.3418, 0.02827, 0.3833, 0.05045, 0.4197, 0.08029, 0.4496, 0.1167, 0.4717, 0.1582, 0.4854, 0.2032, 0.49, 0.25, 0.4854, 0.2968, 0.4717, 0.3418, 0.4496, 0.3833, 0.4197, 0.4197, 0.3833, 0.4496, 0.3418, 0.4717, 0.0625, 0.5, 0.0625, 1.0, 0.03125, 1.0, 0.03125, 0.5, 0.03125, 0.5, 0.03125, 1.0, 0.0, 1.0, 0.0, 0.5, 0.75, 0.49, 0.7968, 0.4854, 0.8418, 0.4717, 0.8833, 0.4496, 0.9197, 0.4197, 0.9496, 0.3833, 0.9717, 0.3418, 0.9854, 0.2968, 0.99, 0.25, 0.9854, 0.2032, 0.9717, 0.1582, 0.9496, 0.1167, 0.9197, 0.08029, 0.8833, 0.05045, 0.8418, 0.02827, 0.7968, 0.01461, 0.75, 0.01, 0.7032, 0.01461, 0.6582, 0.02827, 0.6167, 0.05045, 0.5803, 0.08029, 0.5504, 0.1167, 0.5283, 0.1582, 0.5146, 0.2032, 0.51, 0.25, 0.5146, 0.2968, 0.5283, 0.3418, 0.5504, 0.3833, 0.5803, 0.4197, 0.6167, 0.4496, 0.6582, 0.4717, 0.7032, 0.4854, 1.0, 0.5, 1.0, 1.0, 0.9688, 1.0, 0.9688, 0.5, 0.9688, 0.5, 0.9688, 1.0, 0.9375, 1.0, 0.9375, 0.5, 0.9375, 0.5, 0.9375, 1.0, 0.9062, 1.0, 0.9062, 0.5, 0.9062, 0.5, 0.9062, 1.0, 0.875, 1.0, 0.875, 0.5, 0.875, 0.5, 0.875, 1.0, 0.8438, 1.0, 0.8438, 0.5, 0.8438, 0.5, 0.8438, 1.0, 0.8125, 1.0, 0.8125, 0.5, 0.8125, 0.5, 0.8125, 1.0, 0.7812, 1.0, 0.7812, 0.5, 0.7812, 0.5, 0.7812, 1.0, 0.75, 1.0, 0.75, 0.5, 0.75, 0.5, 0.75, 1.0, 0.7188, 1.0, 0.7188, 0.5, 0.7188, 0.5, 0.7188, 1.0, 0.6875, 1.0, 0.6875, 0.5, 0.6875, 0.5, 0.6875, 1.0, 0.6562, 1.0, 0.6562, 0.5, 0.6562, 0.5, 0.6562, 1.0, 0.625, 1.0, 0.625, 0.5, 0.625, 0.5, 0.625, 1.0, 0.5938, 1.0, 0.5938, 0.5, 0.5938, 0.5, 0.5938, 1.0, 0.5625, 1.0, 0.5625, 0.5, 0.5625, 0.5, 0.5625, 1.0, 0.5312, 1.0, 0.5312, 0.5, 0.5312, 0.5, 0.5312, 1.0, 0.5, 1.0, 0.5, 0.5, 0.5, 0.5, 0.5, 1.0, 0.4688, 1.0, 0.4688, 0.5, 0.4688, 0.5, 0.4688, 1.0, 0.4375, 1.0, 0.4375, 0.5, 0.4375, 0.5, 0.4375, 1.0, 0.4062, 1.0, 0.4062, 0.5, 0.4062, 0.5, 0.4062, 1.0, 0.375, 1.0, 0.375, 0.5, 0.375, 0.5, 0.375, 1.0, 0.3438, 1.0, 0.3438, 0.5, 0.3438, 0.5, 0.3438, 1.0, 0.3125, 1.0, 0.3125, 0.5, 0.3125, 0.5, 0.3125, 1.0, 0.2812, 1.0, 0.2812, 0.5, 0.2812, 0.5, 0.2812, 1.0, 0.25, 1.0, 0.25, 0.5, 0.25, 0.5, 0.25, 1.0, 0.2188, 1.0, 0.2188, 0.5, 0.2188, 0.5, 0.2188, 1.0, 0.1875, 1.0, 0.1875, 0.5, 0.1875, 0.5, 0.1875, 1.0, 0.1562, 1.0, 0.1562, 0.5, 0.1562, 0.5, 0.1562, 1.0, 0.125, 1.0, 0.125, 0.5, 0.125, 0.5, 0.125, 1.0, 0.09375, 1.0, 0.09375, 0.5, 0.09375, 0.5, 0.09375, 1.0, 0.0625, 1.0, 0.0625, 0.5, 0.2968, 0.4854, 0.25, 0.49, 0.2032, 0.4854, 0.1582, 0.4717, 0.1167, 0.4496, 0.08029, 0.4197, 0.05045, 0.3833, 0.02827, 0.3418, 0.01461, 0.2968, 0.01, 0.25, 0.01461, 0.2032, 0.02827, 0.1582, 0.05045, 0.1167, 0.08029, 0.08029, 0.1167, 0.05045, 0.1582, 0.02827, 0.2032, 0.01461, 0.25, 0.01, 0.2968, 0.01461, 0.3418, 0.02827, 0.3833, 0.05045, 0.4197, 0.08029, 0.4496, 0.1167, 0.4717, 0.1582, 0.4854, 0.2032, 0.49, 0.25, 0.4854, 0.2968, 0.4717, 0.3418, 0.4496, 0.3833, 0.4197, 0.4197, 0.3833, 0.4496, 0.3418, 0.4717, 0.0625, 0.5, 0.0625, 1.0, 0.03125, 1.0, 0.03125, 0.5, 0.03125, 0.5, 0.03125, 1.0, 0.0, 1.0, 0.0, 0.5, 0.75, 0.49, 0.7968, 0.4854, 0.8418, 0.4717, 0.8833, 0.4496, 0.9197, 0.4197, 0.9496, 0.3833, 0.9717, 0.3418, 0.9854, 0.2968, 0.99, 0.25, 0.9854, 0.2032, 0.9717, 0.1582, 0.9496, 0.1167, 0.9197, 0.08029, 0.8833, 0.05045, 0.8418, 0.02827, 0.7968, 0.01461, 0.75, 0.01, 0.7032, 0.01461, 0.6582, 0.02827, 0.6167, 0.05045, 0.5803, 0.08029, 0.5504, 0.1167, 0.5283, 0.1582, 0.5146, 0.2032, 0.51, 0.25, 0.5146, 0.2968, 0.5283, 0.3418, 0.5504, 0.3833, 0.5803, 0.4197, 0.6167, 0.4496, 0.6582, 0.4717, 0.7032, 0.4854])
me_cubo_001.update()

# ---- objects
ob_light = bpy.data.objects.new('Light', light_light)
ob_camera = bpy.data.objects.new('Camera', cam_camera)
ob_cubo = bpy.data.objects.new('Cubo', me_cubo_001)

# ---- transforms, parenting, visibility, modifiers, constraints
ob_light.location = (4.076, 1.005, 5.904)
ob_light.rotation_euler = (0.6503, 0.05522, 1.866)
ob_light.scale = (1.0, 1.0, 1.0)
ob_light.lock_rotations_4d = False
ob_light.empty_display_type = 'ARROWS'
ob_light.color = (0.0, 0.0, 0.0, 0.0)
ob_light.lineart.crease_threshold = 0.0
ob_camera.location = (7.359, -6.926, 4.958)
ob_camera.rotation_euler = (1.109, 0.0, 0.8149)
ob_camera.lock_rotations_4d = False
ob_camera.empty_display_type = 'ARROWS'
ob_camera.color = (0.0, 0.0, 0.0, 0.0)
ob_camera.display_type = 'WIRE'
ob_camera.lineart.crease_threshold = 0.0
ob_cubo.location = (0.0, 0.0, 0.9552)
_m = ob_cubo.modifiers.new('Suavizar por ángulo', 'NODES')
_m.node_group = ng_smooth_by_angle
_m.use_pin_to_last = True
_m.show_group_selector = False

# ---- collection membership
col_collection.objects.link(ob_light)
col_collection.objects.link(ob_camera)
col_collection.objects.link(ob_cubo)

# ---- scene / render settings (as saved in the file)
scene.camera = ob_camera
scene.frame_start = 1; scene.frame_end = 250; scene.frame_set(1)
scene.render.engine = 'BLENDER_EEVEE_NEXT'
bpy.context.view_layer.update()
